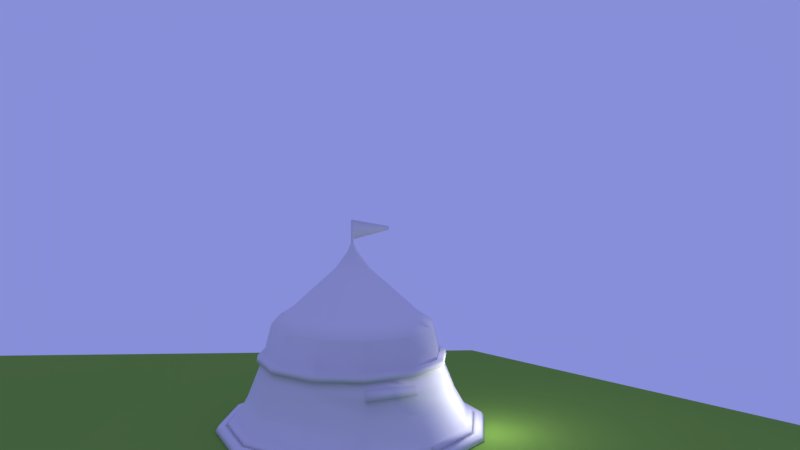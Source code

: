 # Source: Zelt.blend  (saved by Blender 2.79.0; exported with 4.5.12 LTS)
import bpy
from mathutils import Matrix  # noqa: F401  (used for matrix-valued properties, if any)

bpy.ops.wm.read_factory_settings(use_empty=True)
scene = bpy.context.scene
scene.name = 'Scene'

# ---- collections
col_collection_1 = bpy.data.collections.new('Collection 1'); scene.collection.children.link(col_collection_1)

# ---- materials (node trees are filled in below, after node groups)
mat_material_004 = bpy.data.materials.new('Material.004')
mat_material_004.alpha_threshold = 0.0
mat_material_004.use_transparent_shadow = False
mat_material_004.roughness = 0.5
mat_material_004.specular_intensity = 0.0
mat_material_002 = bpy.data.materials.new('Material.002')
mat_material_002.alpha_threshold = 0.0
mat_material_002.use_transparent_shadow = False
mat_material_002.diffuse_color = (0.224, 0.42, 0.06799, 1.0)
mat_material_002.roughness = 0.5
mat_material_002.specular_intensity = 0.0

# ---- material node trees

# ---- world
world_world = bpy.data.worlds.new('World'); scene.world = world_world
world_world.color = (0.2474, 0.274, 0.6982)
world_world.use_sun_shadow = False
world_world.sun_shadow_jitter_overblur = 0.0
world_world.cycles.sampling_method = 'MANUAL'

# ---- cameras
cam_camera_001 = bpy.data.cameras.new('Camera.001')
cam_camera_001.clip_end = 100.0
cam_camera_001.lens = 35.0
cam_camera_001.sensor_width = 32.0
cam_camera_001.sensor_height = 18.0
cam_camera_001.display_size = 2.0
cam_camera_001.dof.focus_distance = 0.0
cam_camera_001.dof.aperture_fstop = 128.0
cam_camera_001.dof.aperture_blades = 6

# ---- lights
light_spot_002 = bpy.data.lights.new('Spot.002', 'SPOT')
light_spot_002.color = (1.0, 0.626, 0.3854)
light_spot_002.transmission_factor = 0.0
light_spot_002.energy = 100.0
light_spot_002.shadow_buffer_clip_start = 0.5
light_spot_002.shadow_soft_size = 0.1
light_spot_002.shadow_maximum_resolution = 0.006
light_spot_002.use_absolute_resolution = True
light_point = bpy.data.lights.new('Point', 'POINT')
light_point.transmission_factor = 0.0
light_point.energy = 100.0
light_point.shadow_buffer_clip_start = 0.5
light_point.shadow_soft_size = 0.1
light_point.shadow_maximum_resolution = 0.006
light_point.use_absolute_resolution = True
light_spot_001 = bpy.data.lights.new('Spot.001', 'SPOT')
light_spot_001.color = (0.05296, 0.1597, 0.5382)
light_spot_001.transmission_factor = 0.0
light_spot_001.energy = 100.0
light_spot_001.shadow_buffer_clip_start = 0.5
light_spot_001.shadow_soft_size = 0.1
light_spot_001.shadow_maximum_resolution = 0.006
light_spot_001.use_absolute_resolution = True
light_spot = bpy.data.lights.new('Spot', 'SPOT')
light_spot.color = (1.0, 0.7015, 0.2789)
light_spot.transmission_factor = 0.0
light_spot.energy = 100.0
light_spot.shadow_buffer_clip_start = 0.5
light_spot.shadow_soft_size = 0.1
light_spot.shadow_maximum_resolution = 0.006
light_spot.use_absolute_resolution = True

# ---- meshes
me_cylinder_001 = bpy.data.meshes.new('Cylinder.001')
me_cylinder_001.from_pydata([(3.452e-08, 3.802, 0.0403), (-7.327e-10, 0.1381, 5.456), (1.901, 3.292, 0.0403), (0.06905, 0.1196, 5.456), (3.292, 1.901, 0.0403), (0.1196, 0.06905, 5.456), (3.802, 3.99e-08, 0.0403), (0.1381, -3.01e-07, 5.456), (3.292, -1.901, 0.0403), (0.1196, -0.06905, 5.456), (1.901, -3.292, 0.0403), (0.06905, -0.1196, 5.456), (6.086e-07, -3.802, 0.0403), (2.012e-08, -0.1381, 5.456), (-1.901, -3.292, 0.0403), (-0.06905, -0.1196, 5.456), (-3.292, -1.901, 0.0403), (-0.1196, -0.06905, 5.456), (-3.802, -1.561e-06, 0.0403), (-0.1381, -3.592e-07, 5.456), (-3.292, 1.901, 0.0403), (-0.1196, 0.06905, 5.456), (-1.901, 3.292, 0.0403), (-0.06905, 0.1196, 5.456), (0.16, 2.603, 3.277), (1.44, 2.334, 3.277), (2.334, 1.44, 3.277), (2.603, 0.16, 3.277), (2.174, -1.163, 3.277), (1.163, -2.174, 3.277), (-0.16, -2.603, 3.277), (-1.44, -2.334, 3.277), (-2.334, -1.44, 3.277), (-2.603, -0.16, 3.277), (-2.174, 1.163, 3.277), (-1.163, 2.174, 3.277), (1.384, 2.397, 2.162), (2.397, 1.384, 2.162), (2.768, -6.974e-08, 2.162), (2.397, -1.384, 2.162), (1.384, -2.397, 2.162), (4.418e-07, -2.768, 2.162), (-1.384, -2.397, 2.162), (-2.397, -1.384, 2.162), (-2.768, -1.236e-06, 2.162), (-2.397, 1.384, 2.162), (-1.384, 2.397, 2.162), (2.381e-08, 2.768, 2.162), (0.05185, 0.08981, 5.556), (-1.169e-09, 0.1037, 5.556), (0.08981, 0.05185, 5.556), (0.1037, -3.044e-07, 5.556), (0.08981, -0.05185, 5.556), (0.05185, -0.08981, 5.556), (1.449e-08, -0.1037, 5.556), (-0.05185, -0.08981, 5.556), (-0.08981, -0.05185, 5.556), (-0.1037, -3.48e-07, 5.556), (-0.08981, 0.05185, 5.556), (-0.05185, 0.08981, 5.556), (0.02028, 0.03512, 5.678), (-3.482e-09, 0.04056, 5.678), (0.03512, 0.02028, 5.678), (0.04056, -3.09e-07, 5.678), (0.03512, -0.02028, 5.678), (0.02028, -0.03512, 5.678), (2.643e-09, -0.04056, 5.678), (-0.02028, -0.03512, 5.678), (-0.03512, -0.02028, 5.678), (-0.04056, -3.261e-07, 5.678), (-0.03512, 0.02028, 5.678), (-0.02028, 0.03512, 5.678), (0.02028, 0.03512, 6.399), (7.043e-07, 0.04056, 6.399), (0.03513, 0.02028, 6.399), (0.04056, -3.09e-07, 6.399), (0.03513, -0.02028, 6.399), (0.02028, -0.03512, 6.399), (7.105e-07, -0.04056, 6.399), (-0.02028, -0.03512, 6.399), (-0.03512, -0.02028, 6.399), (-0.04056, -3.261e-07, 6.399), (-0.03512, 0.02028, 6.399), (-0.02028, 0.03512, 6.399), (0.04056, -3.09e-07, 5.808), (0.03512, -0.02028, 5.808), (-0.03512, 0.02028, 5.808), (-0.02028, 0.03512, 5.808), (1.649e-07, 0.04056, 5.808), (0.02028, 0.03512, 5.808), (-0.02028, -0.03512, 5.808), (-0.03512, -0.02028, 5.808), (0.02028, -0.03512, 5.808), (0.03512, 0.02028, 5.808), (-0.04056, -3.261e-07, 5.808), (1.71e-07, -0.04056, 5.808), (0.8607, -0.8458, 6.157), (0.8661, -0.8256, 6.157), (0.8458, -0.8607, 6.157), (0.8256, -0.8661, 6.157), (0.8661, -0.8256, 6.051), (0.8607, -0.8458, 6.051), (0.8458, -0.8607, 6.051), (0.8256, -0.8661, 6.051), (1.599, 2.77, 1.101), (2.77, 1.599, 1.101), (3.198, -2.621e-08, 1.101), (2.77, -1.599, 1.101), (1.599, -2.77, 1.101), (5.078e-07, -3.198, 1.101), (-1.599, -2.77, 1.101), (-2.77, -1.599, 1.101), (-3.198, -1.373e-06, 1.101), (-2.77, 1.599, 1.101), (-1.599, 2.77, 1.101), (2.492e-08, 3.198, 1.101), (0.1197, 2.078, 3.61), (0.06165, 1.205, 4.366), (0.02126, 0.5556, 4.911), (0.2962, 0.4918, 4.911), (0.6561, 1.075, 4.366), (1.143, 1.859, 3.61), (0.4918, 0.2962, 4.911), (1.075, 0.6561, 4.366), (1.859, 1.143, 3.61), (0.5556, 0.02126, 4.911), (1.205, 0.06165, 4.366), (2.078, 0.1197, 3.61), (0.4705, -0.2594, 4.911), (1.013, -0.5493, 4.366), (1.74, -0.9352, 3.61), (0.2594, -0.4705, 4.911), (0.5493, -1.013, 4.366), (0.9352, -1.74, 3.61), (-0.02126, -0.5556, 4.911), (-0.06165, -1.205, 4.366), (-0.1197, -2.078, 3.61), (-0.2962, -0.4918, 4.911), (-0.6561, -1.075, 4.366), (-1.143, -1.859, 3.61), (-0.4918, -0.2962, 4.911), (-1.075, -0.6561, 4.366), (-1.859, -1.143, 3.61), (-0.5556, -0.02126, 4.911), (-1.205, -0.06165, 4.366), (-2.078, -0.1197, 3.61), (-0.4705, 0.2594, 4.911), (-1.013, 0.5493, 4.366), (-1.74, 0.9352, 3.61), (-0.2594, 0.4705, 4.911), (-0.5493, 1.013, 4.366), (-0.9352, 1.74, 3.61), (0.1032, -0.1438, 5.838), (0.2064, -0.2469, 5.869), (0.3096, -0.3501, 5.899), (0.4128, -0.4533, 5.929), (0.516, -0.5565, 5.96), (0.6192, -0.6597, 5.99), (0.7224, -0.7629, 6.02), (0.1235, -0.1383, 5.838), (0.2267, -0.2415, 5.869), (0.3299, -0.3447, 5.899), (0.4331, -0.4479, 5.929), (0.5363, -0.5511, 5.96), (0.6395, -0.6543, 5.99), (0.7426, -0.7575, 6.02), (0.1438, -0.1032, 6.369), (0.2469, -0.2064, 6.339), (0.04056, -3.09e-07, 6.399), (0.03513, -0.02028, 6.399), (0.02028, -0.03512, 6.399), (7.105e-07, -0.04056, 6.399), (0.04056, -3.09e-07, 5.808), (0.03512, -0.02028, 5.808), (0.02028, -0.03512, 5.808), (1.71e-07, -0.04056, 5.808), (0.8607, -0.8458, 6.157), (0.8661, -0.8256, 6.157), (0.8458, -0.8607, 6.157), (0.8256, -0.8661, 6.157), (0.8661, -0.8256, 6.051), (0.8607, -0.8458, 6.051), (0.8458, -0.8607, 6.051), (0.8256, -0.8661, 6.051), (0.7426, -0.7575, 6.187), (0.6395, -0.6543, 6.217), (0.5363, -0.5511, 6.248), (0.4331, -0.4479, 6.278), (0.3299, -0.3447, 6.308), (0.2267, -0.2415, 6.339), (0.1235, -0.1383, 6.369), (0.1032, -0.1438, 6.369), (0.2064, -0.2469, 6.339), (0.3096, -0.3501, 6.308), (0.4128, -0.4533, 6.278), (0.516, -0.5565, 6.248), (0.6192, -0.6597, 6.217), (0.7224, -0.7629, 6.187), (0.1438, -0.1032, 5.838), (0.2469, -0.2064, 5.869), (0.3501, -0.3096, 5.899), (0.4533, -0.4128, 5.929), (0.5565, -0.516, 5.96), (0.6597, -0.6192, 5.99), (0.7629, -0.7224, 6.02), (0.7575, -0.7426, 6.02), (0.6543, -0.6395, 5.99), (0.5511, -0.5363, 5.96), (0.4479, -0.4331, 5.929), (0.3447, -0.3299, 5.899), (0.2415, -0.2267, 5.869), (0.1383, -0.1235, 5.838), (0.1383, -0.1235, 6.369), (0.2415, -0.2267, 6.339), (0.3447, -0.3299, 6.308), (0.4479, -0.4331, 6.278), (0.5511, -0.5363, 6.248), (0.6543, -0.6395, 6.217), (0.7575, -0.7426, 6.187), (0.7629, -0.7224, 6.187), (0.6597, -0.6192, 6.217), (0.5565, -0.516, 6.248), (0.4533, -0.4128, 6.278), (0.3501, -0.3096, 6.308), (0.02536, 2.742, 2.339), (1.393, 2.387, 2.339), (2.387, 1.393, 2.339), (2.742, 0.02536, 2.339), (2.362, -1.349, 2.339), (1.349, -2.362, 2.339), (-0.02536, -2.742, 2.339), (-1.393, -2.387, 2.339), (-2.387, -1.393, 2.339), (-2.742, -0.02536, 2.339), (-2.362, 1.349, 2.339), (-1.349, 2.362, 2.339), (1.476, 2.53, 2.344), (1.467, 2.541, 2.157), (2.53, 1.476, 2.344), (2.541, 1.467, 2.157), (2.906, 0.02688, 2.344), (2.934, -4.994e-08, 2.157), (2.503, -1.43, 2.344), (2.541, -1.467, 2.157), (1.43, -2.503, 2.344), (1.467, -2.541, 2.157), (-0.02688, -2.906, 2.344), (4.71e-07, -2.934, 2.157), (-1.476, -2.53, 2.344), (-1.467, -2.541, 2.157), (-2.53, -1.476, 2.344), (-2.541, -1.467, 2.157), (-2.906, -0.02688, 2.344), (-2.934, -1.286e-06, 2.157), (-2.503, 1.43, 2.344), (-2.541, 1.467, 2.157), (-1.43, 2.503, 2.344), (-1.467, 2.541, 2.157), (2.8e-08, 2.934, 2.157), (0.02688, 2.906, 2.344), (1.853, 3.21, 0.2084), (3.21, 1.853, 0.2084), (3.706, 2.942e-08, 0.2084), (3.21, -1.853, 0.2084), (1.853, -3.21, 0.2084), (5.926e-07, -3.706, 0.2084), (-1.853, -3.21, 0.2084), (-3.21, -1.853, 0.2084), (-3.706, -1.532e-06, 0.2084), (-3.21, 1.853, 0.2084), (-1.853, 3.21, 0.2084), (3.3e-08, 3.706, 0.2084), (4.097e-08, 4.191, 0.0317), (2.095, 3.629, 0.0317), (2.043, 3.538, 0.217), (3.629, 2.095, 0.0317), (3.538, 2.043, 0.217), (4.191, 8.2e-08, 0.0317), (4.085, 7.045e-08, 0.217), (3.629, -2.095, 0.0317), (3.538, -2.043, 0.217), (2.095, -3.629, 0.0317), (2.043, -3.538, 0.217), (6.738e-07, -4.191, 0.0317), (6.562e-07, -4.085, 0.217), (-2.095, -3.629, 0.0317), (-2.043, -3.538, 0.217), (-3.538, -2.043, 0.217), (-3.629, -2.095, 0.0317), (-4.191, -1.683e-06, 0.0317), (-4.085, -1.65e-06, 0.217), (-3.629, 2.095, 0.0317), (-3.538, 2.043, 0.217), (-2.095, 3.629, 0.0317), (-2.043, 3.538, 0.217), (3.929e-08, 4.085, 0.217), (3.175e-08, 3.628, 0.3463), (1.814, 3.142, 0.3463), (3.142, 1.814, 0.3463), (3.628, 2.083e-08, 0.3463), (3.142, -1.814, 0.3463), (1.814, -3.142, 0.3463), (5.795e-07, -3.628, 0.3463), (-1.814, -3.142, 0.3463), (-3.142, -1.814, 0.3463), (-3.628, -1.507e-06, 0.3463), (-3.142, 1.814, 0.3463), (-1.814, 3.142, 0.3463), (1.879, 3.254, 0.3488), (1.92, 3.325, 0.206), (3.254, 1.879, 0.3488), (3.325, 1.92, 0.206), (3.758, 3.671e-08, 0.3488), (3.839, 4.561e-08, 0.206), (3.254, -1.879, 0.3488), (3.325, -1.92, 0.206), (1.879, -3.254, 0.3488), (1.92, -3.325, 0.206), (6.072e-07, -3.758, 0.3488), (6.208e-07, -3.839, 0.206), (-1.879, -3.254, 0.3488), (-1.92, -3.325, 0.206), (-3.254, -1.879, 0.3488), (-3.325, -1.92, 0.206), (-3.758, -1.546e-06, 0.3488), (-3.839, -1.571e-06, 0.206), (-3.254, 1.879, 0.3488), (-3.325, 1.92, 0.206), (-1.879, 3.254, 0.3488), (-1.92, 3.325, 0.206), (4.105e-08, 3.839, 0.206), (3.975e-08, 3.758, 0.3488), (2.436e-08, 2.983, 1.632), (1.492, 2.584, 1.632), (2.584, 1.492, 1.632), (2.983, -4.797e-08, 1.632), (2.584, -1.492, 1.632), (1.492, -2.584, 1.632), (4.748e-07, -2.983, 1.632), (-1.492, -2.584, 1.632), (-2.584, -1.492, 1.632), (-2.983, -1.305e-06, 1.632), (-2.584, 1.492, 1.632), (-1.492, 2.584, 1.632), (2.409e-08, 2.877, 1.894), (1.439, 2.492, 1.894), (2.492, 1.439, 1.894), (2.877, -5.872e-08, 1.894), (2.492, -1.439, 1.894), (1.439, -2.492, 1.894), (4.585e-07, -2.877, 1.894), (-1.439, -2.492, 1.894), (-2.492, -1.439, 1.894), (-2.877, -1.271e-06, 1.894), (-2.492, 1.439, 1.894), (-1.439, 2.492, 1.894), (-1.529, -2.582, 1.944), (-1.582, -2.674, 1.682), (-2.582, -1.529, 1.944), (-2.674, -1.582, 1.682)], [], [(118, 1, 3, 119), (119, 3, 5, 122), (122, 5, 7, 125), (125, 7, 9, 128), (128, 9, 11, 131), (131, 11, 13, 134), (134, 13, 15, 137), (137, 15, 17, 140), (140, 17, 19, 143), (143, 19, 21, 146), (19, 17, 56, 57), (146, 21, 23, 149), (149, 23, 1, 118), (0, 2, 4, 6, 8, 10, 12, 14, 16, 18, 20, 22), (235, 35, 24, 224), (234, 34, 35, 235), (233, 33, 34, 234), (232, 32, 33, 233), (231, 31, 32, 232), (230, 30, 31, 231), (229, 29, 30, 230), (228, 28, 29, 229), (227, 27, 28, 228), (226, 26, 27, 227), (225, 25, 26, 226), (224, 24, 25, 225), (344, 47, 36, 345), (345, 36, 37, 346), (346, 37, 38, 347), (347, 38, 39, 348), (348, 39, 40, 349), (349, 40, 41, 350), (350, 41, 42, 351), (351, 42, 43, 352), (352, 43, 44, 353), (353, 44, 45, 354), (354, 45, 46, 355), (355, 46, 47, 344), (59, 58, 70, 71), (17, 15, 55, 56), (15, 13, 54, 55), (13, 11, 53, 54), (11, 9, 52, 53), (9, 7, 51, 52), (1, 23, 59, 49), (3, 1, 49, 48), (7, 5, 50, 51), (23, 21, 58, 59), (5, 3, 48, 50), (21, 19, 57, 58), (48, 49, 61, 60), (56, 55, 67, 68), (53, 52, 64, 65), (49, 59, 71, 61), (50, 48, 60, 62), (57, 56, 68, 69), (54, 53, 65, 66), (51, 50, 62, 63), (58, 57, 69, 70), (55, 54, 66, 67), (52, 51, 63, 64), (72, 73, 83, 82, 81, 80, 79, 78, 77, 76, 75, 74), (87, 86, 82, 83), (89, 88, 73, 72), (91, 90, 79, 80), (88, 87, 83, 73), (93, 89, 72, 74), (94, 91, 80, 81), (84, 93, 74, 75), (86, 94, 81, 82), (90, 95, 78, 79), (67, 66, 95, 90), (70, 69, 94, 86), (63, 62, 93, 84), (66, 65, 92, 95), (69, 68, 91, 94), (62, 60, 89, 93), (61, 71, 87, 88), (65, 64, 85, 92), (68, 67, 90, 91), (60, 61, 88, 89), (71, 70, 86, 87), (64, 63, 84, 85), (101, 100, 97, 96), (102, 101, 96, 98), (103, 102, 98, 99), (307, 114, 115, 296), (306, 113, 114, 307), (305, 112, 113, 306), (304, 111, 112, 305), (303, 110, 111, 304), (302, 109, 110, 303), (301, 108, 109, 302), (300, 107, 108, 301), (299, 106, 107, 300), (298, 105, 106, 299), (297, 104, 105, 298), (296, 115, 104, 297), (35, 151, 116, 24), (151, 150, 117, 116), (150, 149, 118, 117), (34, 148, 151, 35), (148, 147, 150, 151), (147, 146, 149, 150), (33, 145, 148, 34), (145, 144, 147, 148), (144, 143, 146, 147), (32, 142, 145, 33), (142, 141, 144, 145), (141, 140, 143, 144), (31, 139, 142, 32), (139, 138, 141, 142), (138, 137, 140, 141), (30, 136, 139, 31), (136, 135, 138, 139), (135, 134, 137, 138), (29, 133, 136, 30), (133, 132, 135, 136), (132, 131, 134, 135), (28, 130, 133, 29), (130, 129, 132, 133), (129, 128, 131, 132), (27, 127, 130, 28), (127, 126, 129, 130), (126, 125, 128, 129), (26, 124, 127, 27), (124, 123, 126, 127), (123, 122, 125, 126), (25, 121, 124, 26), (121, 120, 123, 124), (120, 119, 122, 123), (24, 116, 121, 25), (116, 117, 120, 121), (117, 118, 119, 120), (219, 218, 176, 177), (205, 204, 180, 181), (184, 197, 179, 178), (204, 219, 177, 180), (165, 205, 181, 182), (158, 165, 182, 183), (218, 184, 178, 176), (197, 158, 183, 179), (171, 175, 152, 191), (191, 152, 153, 192), (192, 153, 154, 193), (193, 154, 155, 194), (194, 155, 156, 195), (195, 156, 157, 196), (196, 157, 158, 197), (169, 170, 190, 212), (212, 190, 189, 213), (213, 189, 188, 214), (214, 188, 187, 215), (215, 187, 186, 216), (216, 186, 185, 217), (217, 185, 184, 218), (175, 174, 159, 152), (152, 159, 160, 153), (153, 160, 161, 154), (154, 161, 162, 155), (155, 162, 163, 156), (156, 163, 164, 157), (157, 164, 165, 158), (174, 173, 211, 159), (159, 211, 210, 160), (160, 210, 209, 161), (161, 209, 208, 162), (162, 208, 207, 163), (163, 207, 206, 164), (164, 206, 205, 165), (172, 168, 166, 198), (198, 166, 167, 199), (199, 167, 223, 200), (200, 223, 222, 201), (201, 222, 221, 202), (202, 221, 220, 203), (203, 220, 219, 204), (170, 171, 191, 190), (190, 191, 192, 189), (189, 192, 193, 188), (188, 193, 194, 187), (187, 194, 195, 186), (186, 195, 196, 185), (185, 196, 197, 184), (173, 172, 198, 211), (211, 198, 199, 210), (210, 199, 200, 209), (209, 200, 201, 208), (208, 201, 202, 207), (207, 202, 203, 206), (206, 203, 204, 205), (168, 169, 212, 166), (166, 212, 213, 167), (167, 213, 214, 223), (223, 214, 215, 222), (222, 215, 216, 221), (221, 216, 217, 220), (220, 217, 218, 219), (44, 43, 251, 253), (227, 228, 242, 240), (36, 47, 258, 237), (234, 235, 256, 254), (43, 42, 249, 251), (226, 227, 240, 238), (233, 234, 254, 252), (42, 41, 247, 249), (225, 226, 238, 236), (232, 233, 252, 250), (41, 40, 245, 247), (224, 225, 236, 259), (258, 259, 236, 237), (237, 236, 238, 239), (239, 238, 240, 241), (241, 240, 242, 243), (243, 242, 244, 245), (245, 244, 246, 247), (247, 246, 248, 249), (249, 248, 250, 251), (251, 250, 252, 253), (253, 252, 254, 255), (255, 254, 256, 257), (257, 256, 259, 258), (235, 224, 259, 256), (37, 36, 237, 239), (228, 229, 244, 242), (45, 44, 253, 255), (38, 37, 239, 241), (229, 230, 246, 244), (46, 45, 255, 257), (39, 38, 241, 243), (230, 231, 248, 246), (47, 46, 257, 258), (40, 39, 243, 245), (231, 232, 250, 248), (266, 14, 285, 286), (20, 18, 289, 291), (264, 265, 284, 282), (10, 8, 279, 281), (263, 264, 282, 280), (0, 22, 293, 272), (270, 271, 295, 294), (14, 266, 267, 16), (14, 12, 283, 285), (4, 2, 273, 275), (262, 263, 280, 278), (269, 270, 294, 292), (272, 295, 274, 273), (273, 274, 276, 275), (275, 276, 278, 277), (277, 278, 280, 279), (279, 280, 282, 281), (281, 282, 284, 283), (283, 284, 286, 285), (288, 287, 290, 289), (289, 290, 292, 291), (291, 292, 294, 293), (293, 294, 295, 272), (265, 266, 286, 284), (6, 4, 275, 277), (2, 0, 272, 273), (271, 260, 274, 295), (12, 10, 281, 283), (267, 268, 290, 287), (22, 20, 291, 293), (260, 261, 276, 274), (16, 267, 287, 288), (268, 269, 292, 290), (8, 6, 277, 279), (261, 262, 278, 276), (18, 16, 288, 289), (266, 265, 319, 321), (304, 305, 324, 322), (296, 297, 308, 331), (265, 264, 317, 319), (264, 263, 315, 317), (302, 303, 320, 318), (271, 270, 329, 330), (266, 303, 304, 267), (263, 262, 313, 315), (301, 302, 318, 316), (270, 269, 327, 329), (267, 304, 322, 323), (330, 331, 308, 309), (309, 308, 310, 311), (311, 310, 312, 313), (313, 312, 314, 315), (315, 314, 316, 317), (317, 316, 318, 319), (319, 318, 320, 321), (323, 322, 324, 325), (325, 324, 326, 327), (327, 326, 328, 329), (329, 328, 331, 330), (297, 298, 310, 308), (305, 306, 326, 324), (298, 299, 312, 310), (260, 271, 330, 309), (306, 307, 328, 326), (268, 267, 323, 325), (299, 300, 314, 312), (261, 260, 309, 311), (303, 266, 321, 320), (307, 296, 331, 328), (269, 268, 325, 327), (300, 301, 316, 314), (262, 261, 311, 313), (114, 343, 332, 115), (113, 342, 343, 114), (112, 341, 342, 113), (111, 340, 341, 112), (110, 339, 340, 111), (109, 338, 339, 110), (108, 337, 338, 109), (107, 336, 337, 108), (106, 335, 336, 107), (105, 334, 335, 106), (104, 333, 334, 105), (115, 332, 333, 104), (343, 355, 344, 332), (342, 354, 355, 343), (341, 353, 354, 342), (340, 352, 353, 341), (352, 340, 359, 358), (338, 350, 351, 339), (337, 349, 350, 338), (336, 348, 349, 337), (335, 347, 348, 336), (334, 346, 347, 335), (333, 345, 346, 334), (332, 344, 345, 333), (357, 356, 358, 359), (339, 351, 356, 357), (351, 352, 358, 356), (340, 339, 357, 359)])
me_cylinder_001.polygons.foreach_set('use_smooth', [True] * 334)
_uv = me_cylinder_001.uv_layers.new(name='UVMap')
_uv.uv.foreach_set('vector', [0.3307, 0.1256, 0.3273, 0.04229, 0.3266, 0.04229, 0.3278, 0.1256, 0.1928, 0.1259, 0.1916, 0.04268, 0.1907, 0.04268, 0.1895, 0.1259, 0.3244, 0.1256, 0.3257, 0.04229, 0.3249, 0.04229, 0.3215, 0.1256, 0.1866, 0.1259, 0.1899, 0.04268, 0.1895, 0.04268, 0.1849, 0.1259, 0.3199, 0.1256, 0.3245, 0.04229, 0.3245, 0.04229, 0.3199, 0.1256, 0.1849, 0.1259, 0.1895, 0.04268, 0.1899, 0.04268, 0.1866, 0.1259, 0.3215, 0.1256, 0.3249, 0.04229, 0.3257, 0.04229, 0.3244, 0.1256, 0.1895, 0.1259, 0.1907, 0.04268, 0.1916, 0.04268, 0.1928, 0.1259, 0.3278, 0.1256, 0.3266, 0.04229, 0.3273, 0.04229, 0.3307, 0.1256, 0.1957, 0.1259, 0.1923, 0.04268, 0.1928, 0.04268, 0.1974, 0.1259, 0.3273, 0.04229, 0.3266, 0.04229, 0.3264, 0.02689, 0.327, 0.02689, 0.3324, 0.1256, 0.3277, 0.04229, 0.3277, 0.04229, 0.3324, 0.1256, 0.1974, 0.1259, 0.1928, 0.04268, 0.1923, 0.04268, 0.1957, 0.1259, 0.521, 0.9492, 0.5134, 0.9492, 0.5047, 0.9492, 0.4971, 0.9492, 0.4927, 0.9492, 0.4927, 0.9492, 0.4971, 0.9492, 0.5047, 0.9492, 0.5134, 0.9492, 0.521, 0.9492, 0.5254, 0.9492, 0.5254, 0.9492, 0.2217, 0.4609, 0.2198, 0.3757, 0.2121, 0.3757, 0.2135, 0.4609, 0.3566, 0.4605, 0.3547, 0.3753, 0.3547, 0.3753, 0.3566, 0.4605, 0.2135, 0.4609, 0.2121, 0.3757, 0.2198, 0.3757, 0.2217, 0.4609, 0.3343, 0.4605, 0.3338, 0.3753, 0.3471, 0.3753, 0.3485, 0.4605, 0.183, 0.4609, 0.1835, 0.3757, 0.1988, 0.3757, 0.1993, 0.4609, 0.3038, 0.4605, 0.3052, 0.3753, 0.3185, 0.3753, 0.3179, 0.4605, 0.1606, 0.4609, 0.1625, 0.3757, 0.1702, 0.3757, 0.1688, 0.4609, 0.2956, 0.4605, 0.2975, 0.3753, 0.2975, 0.3753, 0.2956, 0.4605, 0.1688, 0.4609, 0.1702, 0.3757, 0.1625, 0.3757, 0.1606, 0.4609, 0.3179, 0.4605, 0.3185, 0.3753, 0.3052, 0.3753, 0.3038, 0.4605, 0.1993, 0.4609, 0.1988, 0.3757, 0.1835, 0.3757, 0.183, 0.4609, 0.3485, 0.4605, 0.3471, 0.3753, 0.3338, 0.3753, 0.3343, 0.4605, 0.3505, 0.5113, 0.3492, 0.4844, 0.3342, 0.4844, 0.3348, 0.5113, 0.1998, 0.5536, 0.1992, 0.5266, 0.1818, 0.5266, 0.1818, 0.5536, 0.3168, 0.5113, 0.3168, 0.4844, 0.3017, 0.4844, 0.3011, 0.5113, 0.1661, 0.5536, 0.1668, 0.5266, 0.1581, 0.5266, 0.1571, 0.5536, 0.2921, 0.5113, 0.2931, 0.4844, 0.2931, 0.4844, 0.2921, 0.5113, 0.1571, 0.5536, 0.1581, 0.5266, 0.1668, 0.5266, 0.1661, 0.5536, 0.3011, 0.5113, 0.3017, 0.4844, 0.3168, 0.4844, 0.3168, 0.5113, 0.2152, 0.7059, 0.2146, 0.7702, 0.1898, 0.7702, 0.1895, 0.7059, 0.3348, 0.5113, 0.3342, 0.4844, 0.3492, 0.4844, 0.3505, 0.5113, 0.2155, 0.5536, 0.2142, 0.5266, 0.2229, 0.5266, 0.2245, 0.5536, 0.3595, 0.5113, 0.3579, 0.4844, 0.3579, 0.4844, 0.3595, 0.5113, 0.2245, 0.5536, 0.2229, 0.5266, 0.2142, 0.5266, 0.2155, 0.5536, 0.3273, 0.02689, 0.3273, 0.02689, 0.3266, 0.008232, 0.3266, 0.008232, 0.1916, 0.04268, 0.1907, 0.04268, 0.1908, 0.02728, 0.1915, 0.02728, 0.3257, 0.04229, 0.3249, 0.04229, 0.3252, 0.02689, 0.3258, 0.02689, 0.1899, 0.04268, 0.1895, 0.04268, 0.1899, 0.02728, 0.1902, 0.02728, 0.3245, 0.04229, 0.3245, 0.04229, 0.3249, 0.02689, 0.3249, 0.02689, 0.1895, 0.04268, 0.1899, 0.04268, 0.1902, 0.02728, 0.1899, 0.02728, 0.1923, 0.04268, 0.1928, 0.04268, 0.1923, 0.02728, 0.192, 0.02728, 0.3266, 0.04229, 0.3273, 0.04229, 0.327, 0.02689, 0.3264, 0.02689, 0.3249, 0.04229, 0.3257, 0.04229, 0.3258, 0.02689, 0.3252, 0.02689, 0.3277, 0.04229, 0.3277, 0.04229, 0.3273, 0.02689, 0.3273, 0.02689, 0.1907, 0.04268, 0.1916, 0.04268, 0.1915, 0.02728, 0.1908, 0.02728, 0.1928, 0.04268, 0.1923, 0.04268, 0.192, 0.02728, 0.1923, 0.02728, 0.3264, 0.02689, 0.327, 0.02689, 0.3265, 0.008232, 0.3262, 0.008232, 0.1915, 0.02728, 0.1908, 0.02728, 0.191, 0.00862, 0.1913, 0.00862, 0.3249, 0.02689, 0.3249, 0.02689, 0.3256, 0.008232, 0.3256, 0.008232, 0.192, 0.02728, 0.1923, 0.02728, 0.1916, 0.00862, 0.1915, 0.00862, 0.1908, 0.02728, 0.1915, 0.02728, 0.1913, 0.00862, 0.191, 0.00862, 0.327, 0.02689, 0.3264, 0.02689, 0.3262, 0.008232, 0.3265, 0.008232, 0.1902, 0.02728, 0.1899, 0.02728, 0.1907, 0.00862, 0.1908, 0.00862, 0.3252, 0.02689, 0.3258, 0.02689, 0.326, 0.008232, 0.3258, 0.008232, 0.1923, 0.02728, 0.192, 0.02728, 0.1915, 0.00862, 0.1916, 0.00862, 0.3258, 0.02689, 0.3252, 0.02689, 0.3258, 0.008232, 0.326, 0.008232, 0.1899, 0.02728, 0.1902, 0.02728, 0.1908, 0.00862, 0.1907, 0.00862, 0.6184, 0.1652, 0.6195, 0.1652, 0.6202, 0.1652, 0.6202, 0.1652, 0.6195, 0.1652, 0.6184, 0.1652, 0.6171, 0.1652, 0.6159, 0.1652, 0.6152, 0.1652, 0.6152, 0.1652, 0.6159, 0.1652, 0.6171, 0.1652, 0.6202, 0.6394, 0.6202, 0.6394, 0.6202, 0.1652, 0.6202, 0.1652, 0.6184, 0.6394, 0.6195, 0.6394, 0.6195, 0.1652, 0.6184, 0.1652, 0.6184, 0.6394, 0.6171, 0.6394, 0.6171, 0.1652, 0.6184, 0.1652, 0.6195, 0.6394, 0.6202, 0.6394, 0.6202, 0.1652, 0.6195, 0.1652, 0.6171, 0.6394, 0.6184, 0.6394, 0.6184, 0.1652, 0.6171, 0.1652, 0.6195, 0.6394, 0.6184, 0.6394, 0.6184, 0.1652, 0.6195, 0.1652, 0.6159, 0.6394, 0.6171, 0.6394, 0.6171, 0.1652, 0.6159, 0.1652, 0.6202, 0.6394, 0.6195, 0.6394, 0.6195, 0.1652, 0.6202, 0.1652, 0.6171, 0.6394, 0.6159, 0.6394, 0.6159, 0.1652, 0.6171, 0.1652, 0.6171, 0.7433, 0.6159, 0.7433, 0.6159, 0.6394, 0.6171, 0.6394, 0.6202, 0.7433, 0.6195, 0.7433, 0.6195, 0.6394, 0.6202, 0.6394, 0.6159, 0.7433, 0.6171, 0.7433, 0.6171, 0.6394, 0.6159, 0.6394, 0.6159, 0.7433, 0.6152, 0.7433, 0.6152, 0.6394, 0.6159, 0.6394, 0.6195, 0.7433, 0.6184, 0.7433, 0.6184, 0.6394, 0.6195, 0.6394, 0.6171, 0.7433, 0.6184, 0.7433, 0.6184, 0.6394, 0.6171, 0.6394, 0.6195, 0.7433, 0.6202, 0.7433, 0.6202, 0.6394, 0.6195, 0.6394, 0.6152, 0.7433, 0.6152, 0.7433, 0.6152, 0.6394, 0.6152, 0.6394, 0.6184, 0.7433, 0.6171, 0.7433, 0.6171, 0.6394, 0.6184, 0.6394, 0.6184, 0.7433, 0.6195, 0.7433, 0.6195, 0.6394, 0.6184, 0.6394, 0.6202, 0.7433, 0.6202, 0.7433, 0.6202, 0.6394, 0.6202, 0.6394, 0.6152, 0.7433, 0.6159, 0.7433, 0.6159, 0.6394, 0.6152, 0.6394, 0.01837, 0.5448, 0.01908, 0.5448, 0.01908, 0.4233, 0.01837, 0.4233, 0.01837, 0.5448, 0.01837, 0.5448, 0.01837, 0.4233, 0.01837, 0.4233, 0.01908, 0.5448, 0.01837, 0.5448, 0.01837, 0.4233, 0.01908, 0.4233, 0.2273, 0.7605, 0.2292, 0.6344, 0.2191, 0.6344, 0.2168, 0.7605, 0.3623, 0.7183, 0.3642, 0.5921, 0.3642, 0.5921, 0.3623, 0.7183, 0.2168, 0.7605, 0.2191, 0.6344, 0.2292, 0.6344, 0.2273, 0.7605, 0.3335, 0.7183, 0.3368, 0.5921, 0.3541, 0.5921, 0.3517, 0.7183, 0.5132, 0.2813, 0.5154, 0.3177, 0.455, 0.3177, 0.4499, 0.2813, 0.2943, 0.7183, 0.2993, 0.5921, 0.3167, 0.5921, 0.3125, 0.7183, 0.1488, 0.7605, 0.1543, 0.6344, 0.1643, 0.6344, 0.1593, 0.7605, 0.2838, 0.7183, 0.2892, 0.5921, 0.2892, 0.5921, 0.2838, 0.7183, 0.1593, 0.7605, 0.1643, 0.6344, 0.1543, 0.6344, 0.1488, 0.7605, 0.3125, 0.7183, 0.3167, 0.5921, 0.2993, 0.5921, 0.2943, 0.7183, 0.1985, 0.7605, 0.2018, 0.6344, 0.1817, 0.6344, 0.1775, 0.7605, 0.3517, 0.7183, 0.3541, 0.5921, 0.3368, 0.5921, 0.3335, 0.7183, 0.2198, 0.3757, 0.2141, 0.3248, 0.2079, 0.3248, 0.2121, 0.3757, 0.2141, 0.3248, 0.2045, 0.2092, 0.2009, 0.2092, 0.2079, 0.3248, 0.2045, 0.2092, 0.1974, 0.1259, 0.1957, 0.1259, 0.2009, 0.2092, 0.3547, 0.3753, 0.3491, 0.3244, 0.3491, 0.3244, 0.3547, 0.3753, 0.3491, 0.3244, 0.3395, 0.2088, 0.3395, 0.2088, 0.3491, 0.3244, 0.3395, 0.2088, 0.3324, 0.1256, 0.3324, 0.1256, 0.3395, 0.2088, 0.2121, 0.3757, 0.2079, 0.3248, 0.2141, 0.3248, 0.2198, 0.3757, 0.2079, 0.3248, 0.2009, 0.2092, 0.2045, 0.2092, 0.2141, 0.3248, 0.2009, 0.2092, 0.1957, 0.1259, 0.1974, 0.1259, 0.2045, 0.2092, 0.3338, 0.3753, 0.3323, 0.3244, 0.3429, 0.3244, 0.3471, 0.3753, 0.3323, 0.3244, 0.3297, 0.2088, 0.3359, 0.2088, 0.3429, 0.3244, 0.3297, 0.2088, 0.3278, 0.1256, 0.3307, 0.1256, 0.3359, 0.2088, 0.1835, 0.3757, 0.185, 0.3248, 0.1973, 0.3248, 0.1988, 0.3757, 0.185, 0.3248, 0.1875, 0.2092, 0.1947, 0.2092, 0.1973, 0.3248, 0.1875, 0.2092, 0.1895, 0.1259, 0.1928, 0.1259, 0.1947, 0.2092, 0.3052, 0.3753, 0.3093, 0.3244, 0.32, 0.3244, 0.3185, 0.3753, 0.3093, 0.3244, 0.3163, 0.2088, 0.3225, 0.2088, 0.32, 0.3244, 0.3163, 0.2088, 0.3215, 0.1256, 0.3244, 0.1256, 0.3225, 0.2088, 0.1625, 0.3757, 0.1682, 0.3248, 0.1743, 0.3248, 0.1702, 0.3757, 0.1682, 0.3248, 0.1777, 0.2092, 0.1813, 0.2092, 0.1743, 0.3248, 0.1777, 0.2092, 0.1849, 0.1259, 0.1866, 0.1259, 0.1813, 0.2092, 0.2975, 0.3753, 0.3032, 0.3244, 0.3032, 0.3244, 0.2975, 0.3753, 0.3032, 0.3244, 0.3127, 0.2088, 0.3127, 0.2088, 0.3032, 0.3244, 0.3127, 0.2088, 0.3199, 0.1256, 0.3199, 0.1256, 0.3127, 0.2088, 0.1702, 0.3757, 0.1743, 0.3248, 0.1682, 0.3248, 0.1625, 0.3757, 0.1743, 0.3248, 0.1813, 0.2092, 0.1777, 0.2092, 0.1682, 0.3248, 0.1813, 0.2092, 0.1866, 0.1259, 0.1849, 0.1259, 0.1777, 0.2092, 0.3185, 0.3753, 0.32, 0.3244, 0.3093, 0.3244, 0.3052, 0.3753, 0.32, 0.3244, 0.3225, 0.2088, 0.3163, 0.2088, 0.3093, 0.3244, 0.3225, 0.2088, 0.3244, 0.1256, 0.3215, 0.1256, 0.3163, 0.2088, 0.1988, 0.3757, 0.1973, 0.3248, 0.185, 0.3248, 0.1835, 0.3757, 0.1973, 0.3248, 0.1947, 0.2092, 0.1875, 0.2092, 0.185, 0.3248, 0.1947, 0.2092, 0.1928, 0.1259, 0.1895, 0.1259, 0.1875, 0.2092, 0.3471, 0.3753, 0.3429, 0.3244, 0.3323, 0.3244, 0.3338, 0.3753, 0.3429, 0.3244, 0.3359, 0.2088, 0.3297, 0.2088, 0.3323, 0.3244, 0.3359, 0.2088, 0.3307, 0.1256, 0.3278, 0.1256, 0.3297, 0.2088, 0.02896, 0.3883, 0.02825, 0.3883, 0.01837, 0.4233, 0.01908, 0.4233, 0.02825, 0.5797, 0.02896, 0.5797, 0.01908, 0.5448, 0.01837, 0.5448, 0.02825, 0.3883, 0.02896, 0.3883, 0.01908, 0.4233, 0.01837, 0.4233, 0.02896, 0.5797, 0.02896, 0.3883, 0.01908, 0.4233, 0.01908, 0.5448, 0.02825, 0.5797, 0.02825, 0.5797, 0.01837, 0.5448, 0.01837, 0.5448, 0.02896, 0.5797, 0.02825, 0.5797, 0.01837, 0.5448, 0.01908, 0.5448, 0.02825, 0.3883, 0.02825, 0.3883, 0.01837, 0.4233, 0.01837, 0.4233, 0.02896, 0.3883, 0.02896, 0.5797, 0.01908, 0.5448, 0.01908, 0.4233, 0.09811, 0.1439, 0.09811, 0.8242, 0.08823, 0.7892, 0.08823, 0.1788, 0.08823, 0.1788, 0.08823, 0.7892, 0.07835, 0.7543, 0.07835, 0.2137, 0.07835, 0.2137, 0.07835, 0.7543, 0.06847, 0.7194, 0.06847, 0.2487, 0.06847, 0.2487, 0.06847, 0.7194, 0.0586, 0.6845, 0.0586, 0.2836, 0.0586, 0.2836, 0.0586, 0.6845, 0.04872, 0.6496, 0.04872, 0.3185, 0.04872, 0.3185, 0.04872, 0.6496, 0.03884, 0.6147, 0.03884, 0.3534, 0.03884, 0.3534, 0.03884, 0.6147, 0.02896, 0.5797, 0.02896, 0.3883, 0.0974, 0.1439, 0.0974, 0.1439, 0.08752, 0.1788, 0.08752, 0.1788, 0.08752, 0.1788, 0.08752, 0.1788, 0.07764, 0.2137, 0.07764, 0.2137, 0.07764, 0.2137, 0.07764, 0.2137, 0.06776, 0.2487, 0.06776, 0.2487, 0.06776, 0.2487, 0.06776, 0.2487, 0.05788, 0.2836, 0.05788, 0.2836, 0.05788, 0.2836, 0.05788, 0.2836, 0.04801, 0.3185, 0.04801, 0.3185, 0.04801, 0.3185, 0.04801, 0.3185, 0.03813, 0.3534, 0.03813, 0.3534, 0.03813, 0.3534, 0.03813, 0.3534, 0.02825, 0.3883, 0.02825, 0.3883, 0.09811, 0.8242, 0.0974, 0.8242, 0.08752, 0.7892, 0.08823, 0.7892, 0.08823, 0.7892, 0.08752, 0.7892, 0.07764, 0.7543, 0.07835, 0.7543, 0.07835, 0.7543, 0.07764, 0.7543, 0.06776, 0.7194, 0.06847, 0.7194, 0.06847, 0.7194, 0.06776, 0.7194, 0.05788, 0.6845, 0.0586, 0.6845, 0.0586, 0.6845, 0.05788, 0.6845, 0.04801, 0.6496, 0.04872, 0.6496, 0.04872, 0.6496, 0.04801, 0.6496, 0.03813, 0.6147, 0.03884, 0.6147, 0.03884, 0.6147, 0.03813, 0.6147, 0.02825, 0.5797, 0.02896, 0.5797, 0.0974, 0.8242, 0.0974, 0.8242, 0.08752, 0.7892, 0.08752, 0.7892, 0.08752, 0.7892, 0.08752, 0.7892, 0.07764, 0.7543, 0.07764, 0.7543, 0.07764, 0.7543, 0.07764, 0.7543, 0.06776, 0.7194, 0.06776, 0.7194, 0.06776, 0.7194, 0.06776, 0.7194, 0.05788, 0.6845, 0.05788, 0.6845, 0.05788, 0.6845, 0.05788, 0.6845, 0.04801, 0.6496, 0.04801, 0.6496, 0.04801, 0.6496, 0.04801, 0.6496, 0.03813, 0.6147, 0.03813, 0.6147, 0.03813, 0.6147, 0.03813, 0.6147, 0.02825, 0.5797, 0.02825, 0.5797, 0.09811, 0.8242, 0.09811, 0.1439, 0.08823, 0.1788, 0.08823, 0.7892, 0.08823, 0.7892, 0.08823, 0.1788, 0.07835, 0.2137, 0.07835, 0.7543, 0.07835, 0.7543, 0.07835, 0.2137, 0.06847, 0.2487, 0.06847, 0.7194, 0.06847, 0.7194, 0.06847, 0.2487, 0.0586, 0.2836, 0.0586, 0.6845, 0.0586, 0.6845, 0.0586, 0.2836, 0.04872, 0.3185, 0.04872, 0.6496, 0.04872, 0.6496, 0.04872, 0.3185, 0.03884, 0.3534, 0.03884, 0.6147, 0.03884, 0.6147, 0.03884, 0.3534, 0.02896, 0.3883, 0.02896, 0.5797, 0.0974, 0.1439, 0.09811, 0.1439, 0.08823, 0.1788, 0.08752, 0.1788, 0.08752, 0.1788, 0.08823, 0.1788, 0.07835, 0.2137, 0.07764, 0.2137, 0.07764, 0.2137, 0.07835, 0.2137, 0.06847, 0.2487, 0.06776, 0.2487, 0.06776, 0.2487, 0.06847, 0.2487, 0.0586, 0.2836, 0.05788, 0.2836, 0.05788, 0.2836, 0.0586, 0.2836, 0.04872, 0.3185, 0.04801, 0.3185, 0.04801, 0.3185, 0.04872, 0.3185, 0.03884, 0.3534, 0.03813, 0.3534, 0.03813, 0.3534, 0.03884, 0.3534, 0.02896, 0.3883, 0.02825, 0.3883, 0.0974, 0.8242, 0.09811, 0.8242, 0.08823, 0.7892, 0.08752, 0.7892, 0.08752, 0.7892, 0.08823, 0.7892, 0.07835, 0.7543, 0.07764, 0.7543, 0.07764, 0.7543, 0.07835, 0.7543, 0.06847, 0.7194, 0.06776, 0.7194, 0.06776, 0.7194, 0.06847, 0.7194, 0.0586, 0.6845, 0.05788, 0.6845, 0.05788, 0.6845, 0.0586, 0.6845, 0.04872, 0.6496, 0.04801, 0.6496, 0.04801, 0.6496, 0.04872, 0.6496, 0.03884, 0.6147, 0.03813, 0.6147, 0.03813, 0.6147, 0.03884, 0.6147, 0.02896, 0.5797, 0.02825, 0.5797, 0.09811, 0.1439, 0.0974, 0.1439, 0.08752, 0.1788, 0.08823, 0.1788, 0.08823, 0.1788, 0.08752, 0.1788, 0.07764, 0.2137, 0.07835, 0.2137, 0.07835, 0.2137, 0.07764, 0.2137, 0.06776, 0.2487, 0.06847, 0.2487, 0.06847, 0.2487, 0.06776, 0.2487, 0.05788, 0.2836, 0.0586, 0.2836, 0.0586, 0.2836, 0.05788, 0.2836, 0.04801, 0.3185, 0.04872, 0.3185, 0.04872, 0.3185, 0.04801, 0.3185, 0.03813, 0.3534, 0.03884, 0.3534, 0.03884, 0.3534, 0.03813, 0.3534, 0.02825, 0.3883, 0.02896, 0.3883, 0.6987, 0.664, 0.6836, 0.664, 0.6811, 0.7858, 0.6962, 0.7858, 0.6511, 0.2986, 0.643, 0.2986, 0.643, 0.2986, 0.6511, 0.2986, 0.6836, 0.664, 0.6987, 0.664, 0.6962, 0.7858, 0.6811, 0.7858, 0.704, 0.2739, 0.704, 0.2739, 0.704, 0.2739, 0.704, 0.2739, 0.6289, 0.7999, 0.6812, 0.7999, 0.6787, 0.9217, 0.6264, 0.9217, 0.6653, 0.2739, 0.6511, 0.2739, 0.6511, 0.2739, 0.6653, 0.2739, 0.6958, 0.2986, 0.704, 0.2986, 0.704, 0.2986, 0.6958, 0.2986, 0.6662, 0.664, 0.6512, 0.664, 0.6487, 0.7858, 0.6638, 0.7858, 0.6817, 0.2986, 0.6653, 0.2986, 0.6653, 0.2986, 0.6817, 0.2986, 0.6816, 0.2739, 0.6958, 0.2739, 0.6958, 0.2739, 0.6816, 0.2739, 0.638, 0.7223, 0.6293, 0.7223, 0.6268, 0.8441, 0.6355, 0.8441, 0.6958, 0.2739, 0.6816, 0.2739, 0.6816, 0.2739, 0.6958, 0.2739, 0.6767, 0.8822, 0.6737, 0.2761, 0.6429, 0.2761, 0.644, 0.8822, 0.6616, 0.8798, 0.6605, 0.2737, 0.625, 0.2737, 0.6239, 0.8798, 0.6063, 0.8822, 0.6075, 0.2761, 0.5767, 0.2761, 0.5737, 0.8822, 0.5913, 0.8798, 0.5943, 0.2737, 0.5766, 0.2737, 0.5724, 0.8798, 0.6185, 0.7663, 0.6236, 0.5394, 0.6236, 0.5394, 0.6185, 0.7663, 0.5724, 0.8798, 0.5766, 0.2737, 0.5943, 0.2737, 0.5913, 0.8798, 0.5737, 0.8822, 0.5767, 0.2761, 0.6075, 0.2761, 0.6063, 0.8822, 0.6239, 0.8798, 0.625, 0.2737, 0.6605, 0.2737, 0.6616, 0.8798, 0.644, 0.8822, 0.6429, 0.2761, 0.6737, 0.2761, 0.6767, 0.8822, 0.6943, 0.8798, 0.6913, 0.2737, 0.709, 0.2737, 0.7131, 0.8798, 0.6955, 0.8822, 0.6914, 0.2761, 0.6914, 0.2761, 0.6955, 0.8822, 0.7131, 0.8798, 0.709, 0.2737, 0.6913, 0.2737, 0.6943, 0.8798, 0.704, 0.2986, 0.6958, 0.2986, 0.6958, 0.2986, 0.704, 0.2986, 0.6272, 0.7727, 0.6446, 0.7727, 0.6421, 0.8945, 0.6247, 0.8945, 0.6429, 0.2739, 0.6429, 0.2739, 0.6429, 0.2739, 0.6429, 0.2739, 0.6942, 0.7223, 0.6855, 0.7223, 0.683, 0.8441, 0.6917, 0.8441, 0.6512, 0.664, 0.6662, 0.664, 0.6638, 0.7858, 0.6487, 0.7858, 0.643, 0.2986, 0.6511, 0.2986, 0.6511, 0.2986, 0.643, 0.2986, 0.7073, 0.664, 0.7073, 0.664, 0.7049, 0.7858, 0.7049, 0.7858, 0.6182, 0.7112, 0.6269, 0.7112, 0.6245, 0.833, 0.6158, 0.833, 0.6511, 0.2739, 0.6653, 0.2739, 0.6653, 0.2739, 0.6511, 0.2739, 0.6744, 0.7112, 0.6831, 0.7112, 0.6806, 0.833, 0.6719, 0.833, 0.6425, 0.664, 0.6425, 0.664, 0.64, 0.7858, 0.64, 0.7858, 0.6653, 0.2986, 0.6817, 0.2986, 0.6817, 0.2986, 0.6653, 0.2986, 0.3772, 0.9748, 0.3787, 0.8825, 0.3787, 0.8825, 0.3772, 0.9748, 0.5254, 0.9492, 0.521, 0.9492, 0.521, 0.9492, 0.5254, 0.9492, 0.147, 0.8313, 0.158, 0.8313, 0.158, 0.8313, 0.147, 0.8313, 0.4927, 0.9492, 0.4927, 0.9492, 0.4927, 0.9492, 0.4927, 0.9492, 0.282, 0.789, 0.282, 0.789, 0.282, 0.789, 0.282, 0.789, 0.521, 0.9492, 0.5254, 0.9492, 0.5254, 0.9492, 0.521, 0.9492, 0.229, 0.8313, 0.218, 0.8313, 0.218, 0.8313, 0.229, 0.8313, 0.5174, 0.005953, 0.5146, 0.1895, 0.4485, 0.1895, 0.4456, 0.005954, 0.5047, 0.9492, 0.4971, 0.9492, 0.4971, 0.9492, 0.5047, 0.9492, 0.5047, 0.9492, 0.5134, 0.9492, 0.5134, 0.9492, 0.5047, 0.9492, 0.158, 0.8313, 0.147, 0.8313, 0.147, 0.8313, 0.158, 0.8313, 0.364, 0.789, 0.364, 0.789, 0.364, 0.789, 0.364, 0.789, 0.3556, 0.9306, 0.353, 0.789, 0.334, 0.789, 0.335, 0.9306, 0.2, 0.9729, 0.199, 0.8313, 0.177, 0.8313, 0.1761, 0.9729, 0.3111, 0.9306, 0.312, 0.789, 0.293, 0.789, 0.2904, 0.9306, 0.1554, 0.9729, 0.158, 0.8313, 0.147, 0.8313, 0.1435, 0.9729, 0.2785, 0.9306, 0.282, 0.789, 0.282, 0.789, 0.2785, 0.9306, 0.1435, 0.9729, 0.147, 0.8313, 0.158, 0.8313, 0.1554, 0.9729, 0.2904, 0.9306, 0.293, 0.789, 0.312, 0.789, 0.3111, 0.9306, 0.335, 0.9306, 0.334, 0.789, 0.353, 0.789, 0.3556, 0.9306, 0.2206, 0.9729, 0.218, 0.8313, 0.229, 0.8313, 0.2326, 0.9729, 0.3676, 0.9306, 0.364, 0.789, 0.364, 0.789, 0.3676, 0.9306, 0.2326, 0.9729, 0.229, 0.8313, 0.218, 0.8313, 0.2206, 0.9729, 0.293, 0.789, 0.312, 0.789, 0.312, 0.789, 0.293, 0.789, 0.4971, 0.9492, 0.5047, 0.9492, 0.5047, 0.9492, 0.4971, 0.9492, 0.5134, 0.9492, 0.521, 0.9492, 0.521, 0.9492, 0.5134, 0.9492, 0.353, 0.789, 0.334, 0.789, 0.334, 0.789, 0.353, 0.789, 0.4971, 0.9492, 0.4927, 0.9492, 0.4927, 0.9492, 0.4971, 0.9492, 0.334, 0.789, 0.353, 0.789, 0.353, 0.789, 0.334, 0.789, 0.5254, 0.9492, 0.5254, 0.9492, 0.5254, 0.9492, 0.5254, 0.9492, 0.199, 0.8313, 0.177, 0.8313, 0.177, 0.8313, 0.199, 0.8313, 0.3426, 0.8825, 0.344, 0.9748, 0.344, 0.9748, 0.3426, 0.8825, 0.218, 0.8313, 0.229, 0.8313, 0.229, 0.8313, 0.218, 0.8313, 0.4927, 0.9492, 0.4971, 0.9492, 0.4971, 0.9492, 0.4927, 0.9492, 0.312, 0.789, 0.293, 0.789, 0.293, 0.789, 0.312, 0.789, 0.521, 0.9492, 0.5134, 0.9492, 0.5134, 0.9492, 0.521, 0.9492, 0.6314, 0.3937, 0.6123, 0.3937, 0.6123, 0.3937, 0.6314, 0.3937, 0.6529, 0.323, 0.6711, 0.323, 0.6711, 0.323, 0.6529, 0.323, 0.6711, 0.323, 0.6529, 0.323, 0.6529, 0.323, 0.6711, 0.323, 0.6169, 0.4003, 0.6059, 0.4003, 0.6059, 0.4003, 0.6169, 0.4003, 0.6014, 0.3937, 0.6014, 0.3937, 0.6014, 0.3937, 0.6014, 0.3937, 0.6136, 0.323, 0.6319, 0.323, 0.6319, 0.323, 0.6136, 0.323, 0.6769, 0.4003, 0.6879, 0.4003, 0.6879, 0.4003, 0.6769, 0.4003, 0.5146, 0.1895, 0.5132, 0.2813, 0.4499, 0.2813, 0.4485, 0.1895, 0.6059, 0.4003, 0.6169, 0.4003, 0.6169, 0.4003, 0.6059, 0.4003, 0.6077, 0.3296, 0.6182, 0.3296, 0.6182, 0.3296, 0.6077, 0.3296, 0.6834, 0.3937, 0.6834, 0.3937, 0.6834, 0.3937, 0.6834, 0.3937, 0.6058, 0.9802, 0.6008, -0.0286, 0.6008, -0.0286, 0.6058, 0.9802, 0.6922, 0.9584, 0.6876, 0.1803, 0.6229, 0.1803, 0.6246, 0.9584, 0.6804, 0.965, 0.6787, 0.1869, 0.6039, 0.1869, 0.6023, 0.965, 0.649, 0.9584, 0.6507, 0.1803, 0.5859, 0.1803, 0.5813, 0.9584, 0.6234, 0.965, 0.628, 0.1869, 0.5906, 0.1869, 0.5843, 0.965, 0.5935, 0.9584, 0.5998, 0.1803, 0.5998, 0.1803, 0.5935, 0.9584, 0.5843, 0.965, 0.5906, 0.1869, 0.628, 0.1869, 0.6234, 0.965, 0.5813, 0.9584, 0.5859, 0.1803, 0.6507, 0.1803, 0.649, 0.9584, 0.6246, 0.9584, 0.6229, 0.1803, 0.6876, 0.1803, 0.6922, 0.9584, 0.6592, 0.965, 0.6546, 0.1869, 0.692, 0.1869, 0.6983, 0.965, 0.68, 0.9584, 0.6738, 0.1803, 0.6738, 0.1803, 0.68, 0.9584, 0.6983, 0.965, 0.692, 0.1869, 0.6546, 0.1869, 0.6592, 0.965, 0.6574, 0.3296, 0.6364, 0.3296, 0.6364, 0.3296, 0.6574, 0.3296, 0.6756, 0.3296, 0.6861, 0.3296, 0.6861, 0.3296, 0.6756, 0.3296, 0.6319, 0.323, 0.6136, 0.323, 0.6136, 0.323, 0.6319, 0.323, 0.6533, 0.3937, 0.6724, 0.3937, 0.6724, 0.3937, 0.6533, 0.3937, 0.6816, 0.323, 0.6816, 0.323, 0.6816, 0.323, 0.6816, 0.323, 0.6724, 0.3937, 0.6533, 0.3937, 0.6533, 0.3937, 0.6724, 0.3937, 0.6182, 0.3296, 0.6077, 0.3296, 0.6077, 0.3296, 0.6182, 0.3296, 0.6359, 0.4003, 0.6579, 0.4003, 0.6579, 0.4003, 0.6359, 0.4003, 0.6705, -0.0286, 0.6654, 0.9802, 0.6654, 0.9802, 0.6705, -0.0286, 0.6861, 0.3296, 0.6756, 0.3296, 0.6756, 0.3296, 0.6861, 0.3296, 0.6879, 0.4003, 0.6769, 0.4003, 0.6769, 0.4003, 0.6879, 0.4003, 0.6031, 0.323, 0.6031, 0.323, 0.6031, 0.323, 0.6031, 0.323, 0.6123, 0.3937, 0.6314, 0.3937, 0.6314, 0.3937, 0.6123, 0.3937, 0.2292, 0.6344, 0.2261, 0.5805, 0.2167, 0.5805, 0.2191, 0.6344, 0.3642, 0.5921, 0.361, 0.5382, 0.361, 0.5382, 0.3642, 0.5921, 0.2191, 0.6344, 0.2167, 0.5805, 0.2261, 0.5805, 0.2292, 0.6344, 0.3368, 0.5921, 0.3355, 0.5382, 0.3517, 0.5382, 0.3541, 0.5921, 0.4961, 0.3193, 0.4949, 0.4479, 0.4682, 0.4479, 0.4675, 0.3193, 0.2993, 0.5921, 0.3005, 0.5382, 0.3167, 0.5382, 0.3167, 0.5921, 0.1543, 0.6344, 0.1562, 0.5805, 0.1655, 0.5805, 0.1643, 0.6344, 0.2892, 0.5921, 0.2912, 0.5382, 0.2912, 0.5382, 0.2892, 0.5921, 0.1643, 0.6344, 0.1655, 0.5805, 0.1562, 0.5805, 0.1543, 0.6344, 0.3167, 0.5921, 0.3167, 0.5382, 0.3005, 0.5382, 0.2993, 0.5921, 0.2018, 0.6344, 0.2005, 0.5805, 0.1817, 0.5805, 0.1817, 0.6344, 0.3541, 0.5921, 0.3517, 0.5382, 0.3355, 0.5382, 0.3368, 0.5921, 0.2261, 0.5805, 0.2245, 0.5536, 0.2155, 0.5536, 0.2167, 0.5805, 0.361, 0.5382, 0.3595, 0.5113, 0.3595, 0.5113, 0.361, 0.5382, 0.2167, 0.5805, 0.2155, 0.5536, 0.2245, 0.5536, 0.2261, 0.5805, 0.3355, 0.5382, 0.3348, 0.5113, 0.3505, 0.5113, 0.3517, 0.5382, 0.6883, 0.5195, 0.6883, 0.5214, 0.6883, 0.5214, 0.6883, 0.5195, 0.3005, 0.5382, 0.3011, 0.5113, 0.3168, 0.5113, 0.3167, 0.5382, 0.1562, 0.5805, 0.1571, 0.5536, 0.1661, 0.5536, 0.1655, 0.5805, 0.2912, 0.5382, 0.2921, 0.5113, 0.2921, 0.5113, 0.2912, 0.5382, 0.1655, 0.5805, 0.1661, 0.5536, 0.1571, 0.5536, 0.1562, 0.5805, 0.3167, 0.5382, 0.3168, 0.5113, 0.3011, 0.5113, 0.3005, 0.5382, 0.2005, 0.5805, 0.1998, 0.5536, 0.1818, 0.5536, 0.1817, 0.5805, 0.3517, 0.5382, 0.3505, 0.5113, 0.3348, 0.5113, 0.3355, 0.5382, 0.5913, 0.8156, 0.5926, 0.1648, 0.6445, 0.1648, 0.6452, 0.8156, 0.687, 0.5214, 0.687, 0.5195, 0.687, 0.5195, 0.687, 0.5214, 0.6797, 0.5335, 0.6778, 0.5335, 0.6778, 0.5335, 0.6797, 0.5335, 0.6979, 0.5149, 0.6998, 0.5149, 0.6998, 0.5149, 0.6979, 0.5149])
me_cylinder_001.materials.append(mat_material_004)
me_cylinder_001.use_remesh_preserve_volume = False
me_cylinder_001.use_remesh_preserve_attributes = False
me_cylinder_001.use_mirror_vertex_groups = False
me_cylinder_001.update()
me_cylinder_001.normals_split_custom_set([tuple(v) for v in zip(*[iter([-0.02723, 0.714, 0.6996, -0.01461, 0.8755, 0.483, 0.4287, 0.7573, 0.4928, 0.3364, 0.6103, 0.7172, 0.3364, 0.6103, 0.7172, 0.4287, 0.7573, 0.4928, 0.7573, 0.4287, 0.4928, 0.6103, 0.3364, 0.7172, 0.6103, 0.3364, 0.7172, 0.7573, 0.4287, 0.4928, 0.8755, -0.01461, 0.483, 0.714, -0.02723, 0.6996, 0.714, -0.02723, 0.6996, 0.8755, -0.01461, 0.483, 0.7591, -0.4466, 0.4735, 0.6261, -0.377, 0.6825, 0.6261, -0.377, 0.6825, 0.7591, -0.4466, 0.4735, 0.4466, -0.7591, 0.4735, 0.377, -0.6261, 0.6825, 0.377, -0.6261, 0.6825, 0.4466, -0.7591, 0.4735, 0.01462, -0.8755, 0.483, 0.02723, -0.714, 0.6996, 0.02723, -0.714, 0.6996, 0.01462, -0.8755, 0.483, -0.4287, -0.7573, 0.4928, -0.3364, -0.6103, 0.7172, -0.3364, -0.6103, 0.7172, -0.4287, -0.7573, 0.4928, -0.7573, -0.4287, 0.4928, -0.6103, -0.3364, 0.7172, -0.6103, -0.3364, 0.7172, -0.7573, -0.4287, 0.4928, -0.8755, 0.01461, 0.483, -0.714, 0.02723, 0.6996, -0.714, 0.02723, 0.6996, -0.8755, 0.01461, 0.483, -0.7591, 0.4466, 0.4735, -0.6261, 0.377, 0.6825, -0.8755, 0.01461, 0.483, -0.7573, -0.4287, 0.4928, -0.7982, -0.4608, 0.3881, -0.9216, -1.239e-07, 0.3881, -0.6261, 0.377, 0.6825, -0.7591, 0.4466, 0.4735, -0.4466, 0.7591, 0.4735, -0.377, 0.6261, 0.6825, -0.377, 0.6261, 0.6825, -0.4466, 0.7591, 0.4735, -0.01461, 0.8755, 0.483, -0.02723, 0.714, 0.6996, 2.224e-09, -0.0129, -0.9999, -0.006448, -0.01117, -0.9999, -0.01117, -0.006448, -0.9999, -0.0129, 8.894e-10, -0.9999, -0.01117, 0.006448, -0.9999, -0.006448, 0.01117, -0.9999, -1.779e-09, 0.0129, -0.9999, -0.5847, 0.04347, -0.8101, 0.04347, -0.5847, -0.8101, 0.0129, 5.485e-09, -0.9999, 0.01117, -0.006448, -0.9999, 0.006448, -0.01117, -0.9999, -0.274, 0.4486, 0.8507, -0.4232, 0.719, 0.5512, -0.01376, 0.8575, 0.5144, -0.02959, 0.5616, 0.8269, -0.4486, 0.274, 0.8507, -0.719, 0.4232, 0.5512, -0.4232, 0.719, 0.5512, -0.274, 0.4486, 0.8507, -0.5616, 0.02959, 0.8269, -0.8575, 0.01376, 0.5144, -0.719, 0.4232, 0.5512, -0.4486, 0.274, 0.8507, -0.532, -0.2874, 0.7965, -0.7646, -0.4337, 0.4768, -0.8575, 0.01376, 0.5144, -0.5616, 0.02959, 0.8269, -0.2874, -0.532, 0.7965, -0.4337, -0.7646, 0.4768, -0.7646, -0.4337, 0.4768, -0.532, -0.2874, 0.7965, 0.02959, -0.5616, 0.8269, 0.01376, -0.8575, 0.5144, -0.4337, -0.7646, 0.4768, -0.2874, -0.532, 0.7965, 0.274, -0.4486, 0.8507, 0.4232, -0.719, 0.5512, 0.01376, -0.8575, 0.5144, 0.02959, -0.5616, 0.8269, 0.4486, -0.274, 0.8507, 0.719, -0.4232, 0.5512, 0.4232, -0.719, 0.5512, 0.274, -0.4486, 0.8507, 0.5616, -0.02959, 0.8269, 0.8575, -0.01376, 0.5144, 0.719, -0.4232, 0.5512, 0.4486, -0.274, 0.8507, 0.532, 0.2874, 0.7965, 0.7646, 0.4337, 0.4768, 0.8575, -0.01376, 0.5144, 0.5616, -0.02959, 0.8269, 0.2874, 0.532, 0.7965, 0.4337, 0.7646, 0.4768, 0.7646, 0.4337, 0.4768, 0.532, 0.2874, 0.7965, -0.02959, 0.5616, 0.8269, -0.01376, 0.8575, 0.5144, 0.4337, 0.7646, 0.4768, 0.2874, 0.532, 0.7965, -6.353e-08, 0.9268, 0.3756, -2.137e-07, 0.7625, -0.647, 0.3813, 0.6604, -0.647, 0.4634, 0.8026, 0.3756, 0.4634, 0.8026, 0.3756, 0.3813, 0.6604, -0.647, 0.6604, 0.3813, -0.647, 0.8026, 0.4634, 0.3756, 0.8026, 0.4634, 0.3756, 0.6604, 0.3813, -0.647, 0.7625, -3.231e-07, -0.647, 0.9268, -2.688e-07, 0.3756, 0.9268, -2.688e-07, 0.3756, 0.7625, -3.231e-07, -0.647, 0.6604, -0.3813, -0.647, 0.8026, -0.4634, 0.3756, 0.8026, -0.4634, 0.3756, 0.6604, -0.3813, -0.647, 0.3813, -0.6604, -0.647, 0.4634, -0.8026, 0.3756, 0.4634, -0.8026, 0.3756, 0.3813, -0.6604, -0.647, 2.285e-07, -0.7625, -0.647, 8.308e-08, -0.9268, 0.3756, 8.308e-08, -0.9268, 0.3756, 2.285e-07, -0.7625, -0.647, -0.3813, -0.6604, -0.647, -0.03208, -0.8044, 0.5932, -0.03208, -0.8044, 0.5932, -0.3813, -0.6604, -0.647, -0.6604, -0.3813, -0.647, -0.8044, -0.03208, 0.5932, -0.8044, -0.03208, 0.5932, -0.6604, -0.3813, -0.647, -0.7625, -3.467e-07, -0.647, -0.9268, -4.105e-07, 0.3756, -0.9268, -4.105e-07, 0.3756, -0.7625, -3.467e-07, -0.647, -0.6604, 0.3813, -0.647, -0.8026, 0.4634, 0.3756, -0.8026, 0.4634, 0.3756, -0.6604, 0.3813, -0.647, -0.3813, 0.6604, -0.647, -0.4634, 0.8026, 0.3756, -0.4634, 0.8026, 0.3756, -0.3813, 0.6604, -0.647, -2.137e-07, 0.7625, -0.647, -6.353e-08, 0.9268, 0.3756, -0.4608, 0.7982, 0.3881, -0.7982, 0.4608, 0.3881, -0.8394, 0.4846, 0.2459, -0.4846, 0.8394, 0.2459, -0.7573, -0.4287, 0.4928, -0.4287, -0.7573, 0.4928, -0.4608, -0.7982, 0.3881, -0.7982, -0.4608, 0.3881, -0.4287, -0.7573, 0.4928, 0.01462, -0.8755, 0.483, 7.382e-07, -0.9216, 0.3881, -0.4608, -0.7982, 0.3881, 0.01462, -0.8755, 0.483, 0.4466, -0.7591, 0.4735, 0.4608, -0.7982, 0.3881, 7.382e-07, -0.9216, 0.3881, 0.4466, -0.7591, 0.4735, 0.7591, -0.4466, 0.4735, 0.7982, -0.4608, 0.3881, 0.4608, -0.7982, 0.3881, 0.7591, -0.4466, 0.4735, 0.8755, -0.01461, 0.483, 0.9216, 1.437e-07, 0.3881, 0.7982, -0.4608, 0.3881, -0.01461, 0.8755, 0.483, -0.4466, 0.7591, 0.4735, -0.4608, 0.7982, 0.3881, -1.734e-07, 0.9216, 0.3881, 0.4287, 0.7573, 0.4928, -0.01461, 0.8755, 0.483, -1.734e-07, 0.9216, 0.3881, 0.4608, 0.7982, 0.3881, 0.8755, -0.01461, 0.483, 0.7573, 0.4287, 0.4928, 0.7982, 0.4608, 0.3881, 0.9216, 1.437e-07, 0.3881, -0.4466, 0.7591, 0.4735, -0.7591, 0.4466, 0.4735, -0.7982, 0.4608, 0.3881, -0.4608, 0.7982, 0.3881, 0.7573, 0.4287, 0.4928, 0.4287, 0.7573, 0.4928, 0.4608, 0.7982, 0.3881, 0.7982, 0.4608, 0.3881, -0.7591, 0.4466, 0.4735, -0.8755, 0.01461, 0.483, -0.9216, -1.239e-07, 0.3881, -0.7982, 0.4608, 0.3881, 0.4608, 0.7982, 0.3881, -1.734e-07, 0.9216, 0.3881, 2.911e-08, 0.9693, 0.2459, 0.4846, 0.8394, 0.2459, -0.7982, -0.4608, 0.3881, -0.4608, -0.7982, 0.3881, -0.4846, -0.8394, 0.2459, -0.8394, -0.4846, 0.2459, 0.4608, -0.7982, 0.3881, 0.7982, -0.4608, 0.3881, 0.8394, -0.4846, 0.2459, 0.4846, -0.8394, 0.2459, -1.734e-07, 0.9216, 0.3881, -0.4608, 0.7982, 0.3881, -0.4846, 0.8394, 0.2459, 2.911e-08, 0.9693, 0.2459, 0.7982, 0.4608, 0.3881, 0.4608, 0.7982, 0.3881, 0.4846, 0.8394, 0.2459, 0.8394, 0.4846, 0.2459, -0.9216, -1.239e-07, 0.3881, -0.7982, -0.4608, 0.3881, -0.8394, -0.4846, 0.2459, -0.9693, -2.911e-07, 0.2459, 7.382e-07, -0.9216, 0.3881, 0.4608, -0.7982, 0.3881, 0.4846, -0.8394, 0.2459, 7.276e-08, -0.9693, 0.2459, 0.9216, 1.437e-07, 0.3881, 0.7982, 0.4608, 0.3881, 0.8394, 0.4846, 0.2459, 0.9693, -4.851e-09, 0.2459, -0.7982, 0.4608, 0.3881, -0.9216, -1.239e-07, 0.3881, -0.9693, -2.911e-07, 0.2459, -0.8394, 0.4846, 0.2459, -0.4608, -0.7982, 0.3881, 7.382e-07, -0.9216, 0.3881, 7.276e-08, -0.9693, 0.2459, -0.4846, -0.8394, 0.2459, 0.7982, -0.4608, 0.3881, 0.9216, 1.437e-07, 0.3881, 0.9693, -4.851e-09, 0.2459, 0.8394, -0.4846, 0.2459, 0.3786, 0.6557, 0.6532, 4.179e-06, 0.7572, 0.6532, -0.3786, 0.6557, 0.6532, -0.6557, 0.3786, 0.6532, -0.7572, -2.231e-07, 0.6532, -0.6557, -0.3786, 0.6532, -0.3786, -0.6557, 0.6532, -0.1332, -0.497, 0.8575, 6.039e-06, 0.0, 1.0, 6.039e-06, 0.0, 1.0, 0.497, 0.1332, 0.8575, 0.6557, 0.3786, 0.6532, -0.5, 0.866, 5.477e-07, -0.866, 0.5, 9.544e-07, -0.6557, 0.3786, 0.6532, -0.3786, 0.6557, 0.6532, 0.5, 0.866, -5.477e-07, 1.719e-07, 1.0, -2.061e-13, 4.179e-06, 0.7572, 0.6532, 0.3786, 0.6557, 0.6532, -0.866, -0.5, 9.544e-07, -0.5, -0.866, 5.477e-07, -0.3786, -0.6557, 0.6532, -0.6557, -0.3786, 0.6532, 1.719e-07, 1.0, -2.061e-13, -0.5, 0.866, 5.477e-07, -0.3786, 0.6557, 0.6532, 4.179e-06, 0.7572, 0.6532, 0.866, 0.5, -9.544e-07, 0.5, 0.866, -5.477e-07, 0.3786, 0.6557, 0.6532, 0.6557, 0.3786, 0.6532, -1.0, -4.125e-07, 1.103e-06, -0.866, -0.5, 9.544e-07, -0.6557, -0.3786, 0.6532, -0.7572, -2.231e-07, 0.6532, 0.996, 0.08896, -1.162e-06, 0.866, 0.5, -9.544e-07, 0.6557, 0.3786, 0.6532, 0.497, 0.1332, 0.8575, -0.866, 0.5, 9.544e-07, -1.0, -4.125e-07, 1.103e-06, -0.7572, -2.231e-07, 0.6532, -0.6557, 0.3786, 0.6532, -0.5, -0.866, 5.477e-07, -0.08896, -0.996, 8.215e-08, -0.1332, -0.497, 0.8575, -0.3786, -0.6557, 0.6532, -0.4846, -0.8394, 0.2459, 7.276e-08, -0.9693, 0.2459, -0.08896, -0.996, 8.215e-08, -0.5, -0.866, 5.477e-07, -0.8394, 0.4846, 0.2459, -0.9693, -2.911e-07, 0.2459, -1.0, -4.125e-07, 1.103e-06, -0.866, 0.5, 9.544e-07, 0.9693, -4.851e-09, 0.2459, 0.8394, 0.4846, 0.2459, 0.866, 0.5, -9.544e-07, 0.996, 0.08896, -1.162e-06, 7.276e-08, -0.9693, 0.2459, 0.4846, -0.8394, 0.2459, 0.5, -0.866, -6.37e-07, -0.08896, -0.996, 8.215e-08, -0.9693, -2.911e-07, 0.2459, -0.8394, -0.4846, 0.2459, -0.866, -0.5, 9.544e-07, -1.0, -4.125e-07, 1.103e-06, 0.8394, 0.4846, 0.2459, 0.4846, 0.8394, 0.2459, 0.5, 0.866, -5.477e-07, 0.866, 0.5, -9.544e-07, 2.911e-08, 0.9693, 0.2459, -0.4846, 0.8394, 0.2459, -0.5, 0.866, 5.477e-07, 1.719e-07, 1.0, -2.061e-13, 0.4846, -0.8394, 0.2459, 0.8394, -0.4846, 0.2459, 0.866, -0.5, -1.117e-06, 0.5, -0.866, -6.37e-07, -0.8394, -0.4846, 0.2459, -0.4846, -0.8394, 0.2459, -0.5, -0.866, 5.477e-07, -0.866, -0.5, 9.544e-07, 0.4846, 0.8394, 0.2459, 2.911e-08, 0.9693, 0.2459, 1.719e-07, 1.0, -2.061e-13, 0.5, 0.866, -5.477e-07, -0.4846, 0.8394, 0.2459, -0.8394, 0.4846, 0.2459, -0.866, 0.5, 9.544e-07, -0.5, 0.866, 5.477e-07, 0.8394, -0.4846, 0.2459, 0.9693, -4.851e-09, 0.2459, 0.996, 0.08896, -1.162e-06, 0.866, -0.5, -1.117e-06, 0.866, -0.5, -4.778e-06, 0.9659, -0.2588, -5.454e-06, 0.9659, -0.2588, -5.454e-06, 0.866, -0.5, -4.778e-06, 0.5, -0.866, -2.823e-06, 0.866, -0.5, -4.778e-06, 0.866, -0.5, -4.778e-06, 0.5, -0.866, -2.823e-06, 0.2588, -0.9659, -1.678e-06, 0.5, -0.866, -2.823e-06, 0.5, -0.866, -2.823e-06, 0.2588, -0.9659, -1.678e-06, -0.2125, 0.3681, 0.9052, -0.4489, 0.7776, 0.4402, -1.307e-07, 0.8979, 0.4402, -2.752e-08, 0.425, 0.9052, -0.3681, 0.2125, 0.9052, -0.7776, 0.4489, 0.4402, -0.4489, 0.7776, 0.4402, -0.2125, 0.3681, 0.9052, -0.425, -1.495e-07, 0.9052, -0.8979, -3.437e-07, 0.4402, -0.7776, 0.4489, 0.4402, -0.3681, 0.2125, 0.9052, -0.4503, -0.5538, 0.7004, -0.7776, -0.4489, 0.4402, -0.8979, -3.437e-07, 0.4402, -0.425, -1.495e-07, 0.9052, -0.5538, -0.4503, 0.7004, -0.4489, -0.7776, 0.4402, -0.7776, -0.4489, 0.4402, -0.4503, -0.5538, 0.7004, 6.94e-08, -0.425, 0.9052, 1.307e-07, -0.8979, 0.4402, -0.4489, -0.7776, 0.4402, -0.5538, -0.4503, 0.7004, 0.2125, -0.3681, 0.9052, 0.4489, -0.7776, 0.4402, 1.307e-07, -0.8979, 0.4402, 6.94e-08, -0.425, 0.9052, 0.3681, -0.2125, 0.9052, 0.7776, -0.4489, 0.4402, 0.4489, -0.7776, 0.4402, 0.2125, -0.3681, 0.9052, 0.425, -7.473e-08, 0.9052, 0.8979, -1.162e-07, 0.4402, 0.7776, -0.4489, 0.4402, 0.3681, -0.2125, 0.9052, 0.3681, 0.2125, 0.9052, 0.7776, 0.4489, 0.4402, 0.8979, -1.162e-07, 0.4402, 0.425, -7.473e-08, 0.9052, 0.2125, 0.3681, 0.9052, 0.4489, 0.7776, 0.4402, 0.7776, 0.4489, 0.4402, 0.3681, 0.2125, 0.9052, -2.752e-08, 0.425, 0.9052, -1.307e-07, 0.8979, 0.4402, 0.4489, 0.7776, 0.4402, 0.2125, 0.3681, 0.9052, -0.4232, 0.719, 0.5512, -0.3212, 0.5234, 0.7893, -0.03304, 0.5901, 0.8066, -0.01376, 0.8575, 0.5144, -0.3212, 0.5234, 0.7893, -0.3491, 0.5726, 0.7418, -0.03247, 0.6503, 0.7589, -0.03304, 0.5901, 0.8066, -0.3491, 0.5726, 0.7418, -0.377, 0.6261, 0.6825, -0.02723, 0.714, 0.6996, -0.03247, 0.6503, 0.7589, -0.719, 0.4232, 0.5512, -0.5234, 0.3212, 0.7893, -0.3212, 0.5234, 0.7893, -0.4232, 0.719, 0.5512, -0.5234, 0.3212, 0.7893, -0.5726, 0.3491, 0.7418, -0.3491, 0.5726, 0.7418, -0.3212, 0.5234, 0.7893, -0.5726, 0.3491, 0.7418, -0.6261, 0.377, 0.6825, -0.377, 0.6261, 0.6825, -0.3491, 0.5726, 0.7418, -0.8575, 0.01376, 0.5144, -0.5901, 0.03304, 0.8066, -0.5234, 0.3212, 0.7893, -0.719, 0.4232, 0.5512, -0.5901, 0.03304, 0.8066, -0.6503, 0.03247, 0.7589, -0.5726, 0.3491, 0.7418, -0.5234, 0.3212, 0.7893, -0.6503, 0.03247, 0.7589, -0.714, 0.02723, 0.6996, -0.6261, 0.377, 0.6825, -0.5726, 0.3491, 0.7418, -0.7646, -0.4337, 0.4768, -0.4982, -0.2685, 0.8245, -0.5901, 0.03304, 0.8066, -0.8575, 0.01376, 0.5144, -0.4982, -0.2685, 0.8245, -0.5536, -0.3006, 0.7766, -0.6503, 0.03247, 0.7589, -0.5901, 0.03304, 0.8066, -0.5536, -0.3006, 0.7766, -0.6103, -0.3364, 0.7172, -0.714, 0.02723, 0.6996, -0.6503, 0.03247, 0.7589, -0.4337, -0.7646, 0.4768, -0.2685, -0.4982, 0.8245, -0.4982, -0.2685, 0.8245, -0.7646, -0.4337, 0.4768, -0.2685, -0.4982, 0.8245, -0.3006, -0.5536, 0.7766, -0.5536, -0.3006, 0.7766, -0.4982, -0.2685, 0.8245, -0.3006, -0.5536, 0.7766, -0.3364, -0.6103, 0.7172, -0.6103, -0.3364, 0.7172, -0.5536, -0.3006, 0.7766, 0.01376, -0.8575, 0.5144, 0.03304, -0.5901, 0.8066, -0.2685, -0.4982, 0.8245, -0.4337, -0.7646, 0.4768, 0.03304, -0.5901, 0.8066, 0.03247, -0.6503, 0.7589, -0.3006, -0.5536, 0.7766, -0.2685, -0.4982, 0.8245, 0.03247, -0.6503, 0.7589, 0.02723, -0.714, 0.6996, -0.3364, -0.6103, 0.7172, -0.3006, -0.5536, 0.7766, 0.4232, -0.719, 0.5512, 0.3212, -0.5234, 0.7893, 0.03304, -0.5901, 0.8066, 0.01376, -0.8575, 0.5144, 0.3212, -0.5234, 0.7893, 0.3491, -0.5726, 0.7418, 0.03247, -0.6503, 0.7589, 0.03304, -0.5901, 0.8066, 0.3491, -0.5726, 0.7418, 0.377, -0.6261, 0.6825, 0.02723, -0.714, 0.6996, 0.03247, -0.6503, 0.7589, 0.719, -0.4232, 0.5512, 0.5234, -0.3212, 0.7893, 0.3212, -0.5234, 0.7893, 0.4232, -0.719, 0.5512, 0.5234, -0.3212, 0.7893, 0.5726, -0.3491, 0.7418, 0.3491, -0.5726, 0.7418, 0.3212, -0.5234, 0.7893, 0.5726, -0.3491, 0.7418, 0.6261, -0.377, 0.6825, 0.377, -0.6261, 0.6825, 0.3491, -0.5726, 0.7418, 0.8575, -0.01376, 0.5144, 0.5901, -0.03304, 0.8066, 0.5234, -0.3212, 0.7893, 0.719, -0.4232, 0.5512, 0.5901, -0.03304, 0.8066, 0.6503, -0.03248, 0.7589, 0.5726, -0.3491, 0.7418, 0.5234, -0.3212, 0.7893, 0.6503, -0.03248, 0.7589, 0.714, -0.02723, 0.6996, 0.6261, -0.377, 0.6825, 0.5726, -0.3491, 0.7418, 0.7646, 0.4337, 0.4768, 0.4982, 0.2685, 0.8245, 0.5901, -0.03304, 0.8066, 0.8575, -0.01376, 0.5144, 0.4982, 0.2685, 0.8245, 0.5536, 0.3006, 0.7766, 0.6503, -0.03248, 0.7589, 0.5901, -0.03304, 0.8066, 0.5536, 0.3006, 0.7766, 0.6103, 0.3364, 0.7172, 0.714, -0.02723, 0.6996, 0.6503, -0.03248, 0.7589, 0.4337, 0.7646, 0.4768, 0.2685, 0.4982, 0.8245, 0.4982, 0.2685, 0.8245, 0.7646, 0.4337, 0.4768, 0.2685, 0.4982, 0.8245, 0.3006, 0.5536, 0.7766, 0.5536, 0.3006, 0.7766, 0.4982, 0.2685, 0.8245, 0.3006, 0.5536, 0.7766, 0.3364, 0.6103, 0.7172, 0.6103, 0.3364, 0.7172, 0.5536, 0.3006, 0.7766, -0.01376, 0.8575, 0.5144, -0.03304, 0.5901, 0.8066, 0.2685, 0.4982, 0.8245, 0.4337, 0.7646, 0.4768, -0.03304, 0.5901, 0.8066, -0.03247, 0.6503, 0.7589, 0.3006, 0.5536, 0.7766, 0.2685, 0.4982, 0.8245, -0.03247, 0.6503, 0.7589, -0.02723, 0.714, 0.6996, 0.3364, 0.6103, 0.7172, 0.3006, 0.5536, 0.7766, 0.6241, 0.4327, 0.6506, 0.1852, -0.1024, 0.9774, 0.1772, -0.1106, 0.9779, 0.5971, 0.3909, 0.7005, 0.1852, -0.1024, -0.9774, 0.6241, 0.4327, -0.6506, 0.597, 0.3909, -0.7005, 0.1772, -0.1106, -0.9779, 0.1024, -0.1852, 0.9774, -0.4327, -0.6241, 0.6506, -0.3909, -0.597, 0.7005, 0.1106, -0.1772, 0.9779, 0.6241, 0.4327, -0.6506, 0.6241, 0.4327, 0.6506, 0.5971, 0.3909, 0.7005, 0.597, 0.3909, -0.7005, 0.1024, -0.1852, -0.9774, 0.1852, -0.1024, -0.9774, 0.1772, -0.1106, -0.9779, 0.1106, -0.1772, -0.9779, -0.4327, -0.6241, -0.6506, 0.1024, -0.1852, -0.9774, 0.1106, -0.1772, -0.9779, -0.3909, -0.597, -0.7005, 0.1852, -0.1024, 0.9774, 0.1024, -0.1852, 0.9774, 0.1106, -0.1772, 0.9779, 0.1772, -0.1106, 0.9779, -0.4327, -0.6241, 0.6506, -0.4327, -0.6241, -0.6506, -0.3909, -0.597, -0.7005, -0.3909, -0.597, 0.7005, -0.4945, -0.6607, 0.5648, -0.4945, -0.6607, -0.5648, -0.4327, -0.6241, -0.6506, -0.4327, -0.6241, 0.6506, -0.4327, -0.6241, 0.6506, -0.4327, -0.6241, -0.6506, -0.4327, -0.6241, -0.6506, -0.4327, -0.6241, 0.6506, -0.4327, -0.6241, 0.6506, -0.4327, -0.6241, -0.6506, -0.4327, -0.6241, -0.6506, -0.4327, -0.6241, 0.6506, -0.4327, -0.6241, 0.6506, -0.4327, -0.6241, -0.6506, -0.4327, -0.6241, -0.6506, -0.4327, -0.6241, 0.6506, -0.4327, -0.6241, 0.6506, -0.4327, -0.6241, -0.6506, -0.4327, -0.6241, -0.6506, -0.4327, -0.6241, 0.6506, -0.4327, -0.6241, 0.6506, -0.4327, -0.6241, -0.6506, -0.4327, -0.6241, -0.6506, -0.4327, -0.6241, 0.6506, -0.4327, -0.6241, 0.6506, -0.4327, -0.6241, -0.6506, -0.4327, -0.6241, -0.6506, -0.4327, -0.6241, 0.6506, 0.1909, -0.09656, 0.9769, 0.09657, -0.1909, 0.9769, 0.1024, -0.1852, 0.9774, 0.1852, -0.1024, 0.9774, 0.1852, -0.1024, 0.9774, 0.1024, -0.1852, 0.9774, 0.1024, -0.1852, 0.9774, 0.1852, -0.1024, 0.9774, 0.1852, -0.1024, 0.9774, 0.1024, -0.1852, 0.9774, 0.1024, -0.1852, 0.9774, 0.1852, -0.1024, 0.9774, 0.1852, -0.1024, 0.9774, 0.1024, -0.1852, 0.9774, 0.1024, -0.1852, 0.9774, 0.1852, -0.1024, 0.9774, 0.1852, -0.1024, 0.9774, 0.1024, -0.1852, 0.9774, 0.1024, -0.1852, 0.9774, 0.1852, -0.1024, 0.9774, 0.1852, -0.1024, 0.9774, 0.1024, -0.1852, 0.9774, 0.1024, -0.1852, 0.9774, 0.1852, -0.1024, 0.9774, 0.1852, -0.1024, 0.9774, 0.1024, -0.1852, 0.9774, 0.1024, -0.1852, 0.9774, 0.1852, -0.1024, 0.9774, -0.4945, -0.6607, -0.5648, 0.09657, -0.1909, -0.9769, 0.1024, -0.1852, -0.9774, -0.4327, -0.6241, -0.6506, -0.4327, -0.6241, -0.6506, 0.1024, -0.1852, -0.9774, 0.1024, -0.1852, -0.9774, -0.4327, -0.6241, -0.6506, -0.4327, -0.6241, -0.6506, 0.1024, -0.1852, -0.9774, 0.1024, -0.1852, -0.9774, -0.4327, -0.6241, -0.6506, -0.4327, -0.6241, -0.6506, 0.1024, -0.1852, -0.9774, 0.1024, -0.1852, -0.9774, -0.4327, -0.6241, -0.6506, -0.4327, -0.6241, -0.6506, 0.1024, -0.1852, -0.9774, 0.1024, -0.1852, -0.9774, -0.4327, -0.6241, -0.6506, -0.4327, -0.6241, -0.6506, 0.1024, -0.1852, -0.9774, 0.1024, -0.1852, -0.9774, -0.4327, -0.6241, -0.6506, -0.4327, -0.6241, -0.6506, 0.1024, -0.1852, -0.9774, 0.1024, -0.1852, -0.9774, -0.4327, -0.6241, -0.6506, 0.09657, -0.1909, -0.9769, 0.1909, -0.09656, -0.9768, 0.1852, -0.1024, -0.9774, 0.1024, -0.1852, -0.9774, 0.1024, -0.1852, -0.9774, 0.1852, -0.1024, -0.9774, 0.1852, -0.1024, -0.9774, 0.1024, -0.1852, -0.9774, 0.1024, -0.1852, -0.9774, 0.1852, -0.1024, -0.9774, 0.1852, -0.1024, -0.9774, 0.1024, -0.1852, -0.9774, 0.1024, -0.1852, -0.9774, 0.1852, -0.1024, -0.9774, 0.1852, -0.1024, -0.9774, 0.1024, -0.1852, -0.9774, 0.1024, -0.1852, -0.9774, 0.1852, -0.1024, -0.9774, 0.1852, -0.1024, -0.9774, 0.1024, -0.1852, -0.9774, 0.1024, -0.1852, -0.9774, 0.1852, -0.1024, -0.9774, 0.1852, -0.1024, -0.9774, 0.1024, -0.1852, -0.9774, 0.1024, -0.1852, -0.9774, 0.1852, -0.1024, -0.9774, 0.1852, -0.1024, -0.9774, 0.1024, -0.1852, -0.9774, 0.6607, 0.4945, -0.5648, 0.6607, 0.4945, 0.5648, 0.6241, 0.4327, 0.6506, 0.6241, 0.4327, -0.6506, 0.6241, 0.4327, -0.6506, 0.6241, 0.4327, 0.6506, 0.6241, 0.4327, 0.6506, 0.6241, 0.4327, -0.6506, 0.6241, 0.4327, -0.6506, 0.6241, 0.4327, 0.6506, 0.6241, 0.4327, 0.6506, 0.6241, 0.4327, -0.6506, 0.6241, 0.4327, -0.6506, 0.6241, 0.4327, 0.6506, 0.6241, 0.4327, 0.6506, 0.6241, 0.4327, -0.6506, 0.6241, 0.4327, -0.6506, 0.6241, 0.4327, 0.6506, 0.6241, 0.4327, 0.6506, 0.6241, 0.4327, -0.6506, 0.6241, 0.4327, -0.6506, 0.6241, 0.4327, 0.6506, 0.6241, 0.4327, 0.6506, 0.6241, 0.4327, -0.6506, 0.6241, 0.4327, -0.6506, 0.6241, 0.4327, 0.6506, 0.6241, 0.4327, 0.6506, 0.6241, 0.4327, -0.6506, 0.09657, -0.1909, 0.9769, -0.4945, -0.6607, 0.5648, -0.4327, -0.6241, 0.6506, 0.1024, -0.1852, 0.9774, 0.1024, -0.1852, 0.9774, -0.4327, -0.6241, 0.6506, -0.4327, -0.6241, 0.6506, 0.1024, -0.1852, 0.9774, 0.1024, -0.1852, 0.9774, -0.4327, -0.6241, 0.6506, -0.4327, -0.6241, 0.6506, 0.1024, -0.1852, 0.9774, 0.1024, -0.1852, 0.9774, -0.4327, -0.6241, 0.6506, -0.4327, -0.6241, 0.6506, 0.1024, -0.1852, 0.9774, 0.1024, -0.1852, 0.9774, -0.4327, -0.6241, 0.6506, -0.4327, -0.6241, 0.6506, 0.1024, -0.1852, 0.9774, 0.1024, -0.1852, 0.9774, -0.4327, -0.6241, 0.6506, -0.4327, -0.6241, 0.6506, 0.1024, -0.1852, 0.9774, 0.1024, -0.1852, 0.9774, -0.4327, -0.6241, 0.6506, -0.4327, -0.6241, 0.6506, 0.1024, -0.1852, 0.9774, 0.1909, -0.09656, -0.9768, 0.6607, 0.4945, -0.5648, 0.6241, 0.4327, -0.6506, 0.1852, -0.1024, -0.9774, 0.1852, -0.1024, -0.9774, 0.6241, 0.4327, -0.6506, 0.6241, 0.4327, -0.6506, 0.1852, -0.1024, -0.9774, 0.1852, -0.1024, -0.9774, 0.6241, 0.4327, -0.6506, 0.6241, 0.4327, -0.6506, 0.1852, -0.1024, -0.9774, 0.1852, -0.1024, -0.9774, 0.6241, 0.4327, -0.6506, 0.6241, 0.4327, -0.6506, 0.1852, -0.1024, -0.9774, 0.1852, -0.1024, -0.9774, 0.6241, 0.4327, -0.6506, 0.6241, 0.4327, -0.6506, 0.1852, -0.1024, -0.9774, 0.1852, -0.1024, -0.9774, 0.6241, 0.4327, -0.6506, 0.6241, 0.4327, -0.6506, 0.1852, -0.1024, -0.9774, 0.1852, -0.1024, -0.9774, 0.6241, 0.4327, -0.6506, 0.6241, 0.4327, -0.6506, 0.1852, -0.1024, -0.9774, 0.6607, 0.4945, 0.5648, 0.1909, -0.09656, 0.9769, 0.1852, -0.1024, 0.9774, 0.6241, 0.4327, 0.6506, 0.6241, 0.4327, 0.6506, 0.1852, -0.1024, 0.9774, 0.1852, -0.1024, 0.9774, 0.6241, 0.4327, 0.6506, 0.6241, 0.4327, 0.6506, 0.1852, -0.1024, 0.9774, 0.1852, -0.1024, 0.9774, 0.6241, 0.4327, 0.6506, 0.6241, 0.4327, 0.6506, 0.1852, -0.1024, 0.9774, 0.1852, -0.1024, 0.9774, 0.6241, 0.4327, 0.6506, 0.6241, 0.4327, 0.6506, 0.1852, -0.1024, 0.9774, 0.1852, -0.1024, 0.9774, 0.6241, 0.4327, 0.6506, 0.6241, 0.4327, 0.6506, 0.1852, -0.1024, 0.9774, 0.1852, -0.1024, 0.9774, 0.6241, 0.4327, 0.6506, 0.6241, 0.4327, 0.6506, 0.1852, -0.1024, 0.9774, 0.1852, -0.1024, 0.9774, 0.6241, 0.4327, 0.6506, -0.7625, -3.467e-07, -0.647, -0.6604, -0.3813, -0.647, -0.6656, -0.372, -0.647, -0.7948, 0.02065, -0.6065, 0.5616, -0.02959, 0.8269, 0.4486, -0.274, 0.8507, 0.5748, -0.3233, 0.7517, 0.6995, 0.01529, 0.7145, 0.3813, 0.6604, -0.647, -2.137e-07, 0.7625, -0.647, -0.02065, 0.7948, -0.6065, 0.372, 0.6656, -0.647, -0.4486, 0.274, 0.8507, -0.274, 0.4486, 0.8507, -0.3233, 0.5748, 0.7517, -0.5748, 0.3233, 0.7517, -0.6604, -0.3813, -0.647, -0.3813, -0.6604, -0.647, -0.372, -0.6656, -0.647, -0.6656, -0.372, -0.647, 0.532, 0.2874, 0.7965, 0.5616, -0.02959, 0.8269, 0.6995, 0.01529, 0.7145, 0.6327, 0.3743, 0.6779, -0.5616, 0.02959, 0.8269, -0.4486, 0.274, 0.8507, -0.5748, 0.3233, 0.7517, -0.6995, -0.01529, 0.7145, -0.3813, -0.6604, -0.647, 2.285e-07, -0.7625, -0.647, 0.02065, -0.7948, -0.6065, -0.372, -0.6656, -0.647, 0.2874, 0.532, 0.7965, 0.532, 0.2874, 0.7965, 0.6327, 0.3743, 0.6779, 0.3743, 0.6327, 0.6779, -0.532, -0.2874, 0.7965, -0.5616, 0.02959, 0.8269, -0.6995, -0.01529, 0.7145, -0.6327, -0.3743, 0.6779, 2.285e-07, -0.7625, -0.647, 0.3813, -0.6604, -0.647, 0.4197, -0.7071, -0.5691, 0.02065, -0.7948, -0.6065, -0.02959, 0.5616, 0.8269, 0.2874, 0.532, 0.7965, 0.3743, 0.6327, 0.6779, 0.01529, 0.6995, 0.7145, -0.02065, 0.7948, -0.6065, 0.01529, 0.6995, 0.7145, 0.3743, 0.6327, 0.6779, 0.372, 0.6656, -0.647, 0.372, 0.6656, -0.647, 0.3743, 0.6327, 0.6779, 0.6327, 0.3743, 0.6779, 0.6656, 0.372, -0.647, 0.6656, 0.372, -0.647, 0.6327, 0.3743, 0.6779, 0.6995, 0.01529, 0.7145, 0.7948, -0.02065, -0.6065, 0.7948, -0.02065, -0.6065, 0.6995, 0.01529, 0.7145, 0.5748, -0.3233, 0.7517, 0.7071, -0.4197, -0.5691, 0.7071, -0.4197, -0.5691, 0.5748, -0.3233, 0.7517, 0.3233, -0.5748, 0.7517, 0.4197, -0.7071, -0.5691, 0.4197, -0.7071, -0.5691, 0.3233, -0.5748, 0.7517, -0.01529, -0.6995, 0.7145, 0.02065, -0.7948, -0.6065, 0.02065, -0.7948, -0.6065, -0.01529, -0.6995, 0.7145, -0.3743, -0.6327, 0.6779, -0.372, -0.6656, -0.647, -0.372, -0.6656, -0.647, -0.3743, -0.6327, 0.6779, -0.6327, -0.3743, 0.6779, -0.6656, -0.372, -0.647, -0.6656, -0.372, -0.647, -0.6327, -0.3743, 0.6779, -0.6995, -0.01529, 0.7145, -0.7948, 0.02065, -0.6065, -0.7948, 0.02065, -0.6065, -0.6995, -0.01529, 0.7145, -0.5748, 0.3233, 0.7517, -0.7071, 0.4197, -0.5691, -0.7071, 0.4197, -0.5691, -0.5748, 0.3233, 0.7517, -0.3233, 0.5748, 0.7517, -0.4197, 0.7071, -0.5691, -0.4197, 0.7071, -0.5691, -0.3233, 0.5748, 0.7517, 0.01529, 0.6995, 0.7145, -0.02065, 0.7948, -0.6065, -0.274, 0.4486, 0.8507, -0.02959, 0.5616, 0.8269, 0.01529, 0.6995, 0.7145, -0.3233, 0.5748, 0.7517, 0.6604, 0.3813, -0.647, 0.3813, 0.6604, -0.647, 0.372, 0.6656, -0.647, 0.6656, 0.372, -0.647, 0.4486, -0.274, 0.8507, 0.274, -0.4486, 0.8507, 0.3233, -0.5748, 0.7517, 0.5748, -0.3233, 0.7517, -0.6604, 0.3813, -0.647, -0.7625, -3.467e-07, -0.647, -0.7948, 0.02065, -0.6065, -0.7071, 0.4197, -0.5691, 0.7625, -3.231e-07, -0.647, 0.6604, 0.3813, -0.647, 0.6656, 0.372, -0.647, 0.7948, -0.02065, -0.6065, 0.274, -0.4486, 0.8507, 0.02959, -0.5616, 0.8269, -0.01529, -0.6995, 0.7145, 0.3233, -0.5748, 0.7517, -0.3813, 0.6604, -0.647, -0.6604, 0.3813, -0.647, -0.7071, 0.4197, -0.5691, -0.4197, 0.7071, -0.5691, 0.6604, -0.3813, -0.647, 0.7625, -3.231e-07, -0.647, 0.7948, -0.02065, -0.6065, 0.7071, -0.4197, -0.5691, 0.02959, -0.5616, 0.8269, -0.2874, -0.532, 0.7965, -0.3743, -0.6327, 0.6779, -0.01529, -0.6995, 0.7145, -2.137e-07, 0.7625, -0.647, -0.3813, 0.6604, -0.647, -0.4197, 0.7071, -0.5691, -0.02065, 0.7948, -0.6065, 0.3813, -0.6604, -0.647, 0.6604, -0.3813, -0.647, 0.7071, -0.4197, -0.5691, 0.4197, -0.7071, -0.5691, -0.2874, -0.532, 0.7965, -0.532, -0.2874, 0.7965, -0.6327, -0.3743, 0.6779, -0.3743, -0.6327, 0.6779, -0.9501, -0.05679, 0.3068, -0.5847, 0.04347, -0.8101, -0.7987, -0.4455, -0.4044, -0.7081, -0.123, 0.6953, 0.01117, -0.006448, -0.9999, 0.0129, 5.485e-09, -0.9999, -0.889, -3.555e-07, -0.4579, -0.7699, 0.4445, -0.4579, -0.5, 0.866, -0.002486, 1.785e-07, 1.0, -0.002485, 1.519e-07, -0.5522, 0.8337, 0.2761, -0.4782, 0.8337, -0.006448, 0.01117, -0.9999, -0.01117, 0.006448, -0.9999, 0.7699, -0.4445, -0.4579, 0.4445, -0.7699, -0.4579, -0.866, 0.5, -0.002485, -0.5, 0.866, -0.002486, 0.2761, -0.4782, 0.8337, 0.4782, -0.2761, 0.8337, 2.224e-09, -0.0129, -0.9999, 0.006448, -0.01117, -0.9999, -0.4445, 0.7699, -0.4579, -1.83e-07, 0.889, -0.4579, 0.5, -0.866, -0.002482, 2.586e-07, -1.0, -0.002483, -1.227e-07, 0.5522, 0.8337, -0.2761, 0.4782, 0.8337, -0.5847, 0.04347, -0.8101, -0.9501, -0.05679, 0.3068, -0.05679, -0.9501, 0.3068, 0.04347, -0.5847, -0.8101, -0.5847, 0.04347, -0.8101, -1.779e-09, 0.0129, -0.9999, 2.444e-07, -0.889, -0.4579, -0.7987, -0.4455, -0.4044, -0.01117, -0.006448, -0.9999, -0.006448, -0.01117, -0.9999, 0.4445, 0.7699, -0.4579, 0.7699, 0.4445, -0.4579, -1.0, 1.354e-07, -0.002485, -0.866, 0.5, -0.002485, 0.4782, -0.2761, 0.8337, 0.5522, -2.556e-09, 0.8337, 0.866, -0.5, -0.002485, 0.5, -0.866, -0.002482, -0.2761, 0.4782, 0.8337, -0.4782, 0.2761, 0.8337, -1.83e-07, 0.889, -0.4579, -1.227e-07, 0.5522, 0.8337, 0.2761, 0.4782, 0.8337, 0.4445, 0.7699, -0.4579, 0.4445, 0.7699, -0.4579, 0.2761, 0.4782, 0.8337, 0.4782, 0.2761, 0.8337, 0.7699, 0.4445, -0.4579, 0.7699, 0.4445, -0.4579, 0.4782, 0.2761, 0.8337, 0.5522, -2.556e-09, 0.8337, 0.889, 1.146e-08, -0.4579, 0.889, 1.146e-08, -0.4579, 0.5522, -2.556e-09, 0.8337, 0.4782, -0.2761, 0.8337, 0.7699, -0.4445, -0.4579, 0.7699, -0.4445, -0.4579, 0.4782, -0.2761, 0.8337, 0.2761, -0.4782, 0.8337, 0.4445, -0.7699, -0.4579, 0.4445, -0.7699, -0.4579, 0.2761, -0.4782, 0.8337, 1.519e-07, -0.5522, 0.8337, 2.444e-07, -0.889, -0.4579, 2.444e-07, -0.889, -0.4579, 1.519e-07, -0.5522, 0.8337, -0.7081, -0.123, 0.6953, -0.7987, -0.4455, -0.4044, -0.4455, -0.7987, -0.4044, -0.123, -0.7081, 0.6953, -0.5522, -2.22e-07, 0.8337, -0.889, -3.555e-07, -0.4579, -0.889, -3.555e-07, -0.4579, -0.5522, -2.22e-07, 0.8337, -0.4782, 0.2761, 0.8337, -0.7699, 0.4445, -0.4579, -0.7699, 0.4445, -0.4579, -0.4782, 0.2761, 0.8337, -0.2761, 0.4782, 0.8337, -0.4445, 0.7699, -0.4579, -0.4445, 0.7699, -0.4579, -0.2761, 0.4782, 0.8337, -1.227e-07, 0.5522, 0.8337, -1.83e-07, 0.889, -0.4579, 1.785e-07, 1.0, -0.002485, -0.9501, -0.05679, 0.3068, -0.7081, -0.123, 0.6953, 1.519e-07, -0.5522, 0.8337, -0.0129, 8.894e-10, -0.9999, -0.01117, -0.006448, -0.9999, 0.7699, 0.4445, -0.4579, 0.889, 1.146e-08, -0.4579, -0.006448, -0.01117, -0.9999, 2.224e-09, -0.0129, -0.9999, -1.83e-07, 0.889, -0.4579, 0.4445, 0.7699, -0.4579, 2.586e-07, -1.0, -0.002483, -0.5, -0.866, -0.002483, 0.2761, 0.4782, 0.8337, -1.227e-07, 0.5522, 0.8337, -1.779e-09, 0.0129, -0.9999, -0.006448, 0.01117, -0.9999, 0.4445, -0.7699, -0.4579, 2.444e-07, -0.889, -0.4579, -0.05679, -0.9501, 0.3068, 1.0, 4.494e-07, -0.002485, -0.5522, -2.22e-07, 0.8337, -0.123, -0.7081, 0.6953, 0.006448, -0.01117, -0.9999, 0.01117, -0.006448, -0.9999, -0.7699, 0.4445, -0.4579, -0.4445, 0.7699, -0.4579, -0.5, -0.866, -0.002483, -0.866, -0.5, -0.002485, 0.4782, 0.2761, 0.8337, 0.2761, 0.4782, 0.8337, 0.04347, -0.5847, -0.8101, -0.05679, -0.9501, 0.3068, -0.123, -0.7081, 0.6953, -0.4455, -0.7987, -0.4044, 1.0, 4.494e-07, -0.002485, 0.866, -0.5, -0.002485, -0.4782, 0.2761, 0.8337, -0.5522, -2.22e-07, 0.8337, -0.01117, 0.006448, -0.9999, -0.0129, 8.894e-10, -0.9999, 0.889, 1.146e-08, -0.4579, 0.7699, -0.4445, -0.4579, -0.866, -0.5, -0.002485, -1.0, 1.354e-07, -0.002485, 0.5522, -2.556e-09, 0.8337, 0.4782, 0.2761, 0.8337, 0.0129, 5.485e-09, -0.9999, 0.04347, -0.5847, -0.8101, -0.4455, -0.7987, -0.4044, -0.889, -3.555e-07, -0.4579, -0.9501, -0.05679, 0.3068, 1.785e-07, 1.0, -0.002485, 1.329e-07, -0.8897, -0.4566, -0.799, -0.446, -0.4032, -0.4503, -0.5538, 0.7004, -0.425, -1.495e-07, 0.9052, -0.5535, -2.918e-07, 0.8328, -0.1238, -0.7088, 0.6945, -2.752e-08, 0.425, 0.9052, 0.2125, 0.3681, 0.9052, 0.2768, 0.4794, 0.8328, -4.805e-08, 0.5535, 0.8328, 1.785e-07, 1.0, -0.002485, -0.5, 0.866, -0.002486, 0.4448, -0.7705, -0.4566, 1.329e-07, -0.8897, -0.4566, -0.5, 0.866, -0.002486, -0.866, 0.5, -0.002485, 0.7705, -0.4448, -0.4566, 0.4448, -0.7705, -0.4566, 6.94e-08, -0.425, 0.9052, -0.5538, -0.4503, 0.7004, -0.7088, -0.1238, 0.6945, 6.665e-08, -0.5535, 0.8328, 2.586e-07, -1.0, -0.002483, 0.5, -0.866, -0.002482, -0.4448, 0.7705, -0.4566, -8.394e-08, 0.8897, -0.4566, -0.9501, -0.05679, 0.3068, -0.5538, -0.4503, 0.7004, -0.4503, -0.5538, 0.7004, -0.05679, -0.9501, 0.3068, -0.866, 0.5, -0.002485, -1.0, 1.354e-07, -0.002485, 0.8897, -3.323e-08, -0.4566, 0.7705, -0.4448, -0.4566, 0.2125, -0.3681, 0.9052, 6.94e-08, -0.425, 0.9052, 6.665e-08, -0.5535, 0.8328, 0.2768, -0.4794, 0.8328, 0.5, -0.866, -0.002482, 0.866, -0.5, -0.002485, -0.7705, 0.4448, -0.4566, -0.4448, 0.7705, -0.4566, -0.05679, -0.9501, 0.3068, -0.4503, -0.5538, 0.7004, -0.1238, -0.7088, 0.6945, -0.446, -0.799, -0.4032, -8.394e-08, 0.8897, -0.4566, -4.805e-08, 0.5535, 0.8328, 0.2768, 0.4794, 0.8328, 0.4448, 0.7705, -0.4566, 0.4448, 0.7705, -0.4566, 0.2768, 0.4794, 0.8328, 0.4794, 0.2768, 0.8328, 0.7705, 0.4448, -0.4566, 0.7705, 0.4448, -0.4566, 0.4794, 0.2768, 0.8328, 0.5535, -5.835e-08, 0.8328, 0.8897, -3.323e-08, -0.4566, 0.8897, -3.323e-08, -0.4566, 0.5535, -5.835e-08, 0.8328, 0.4794, -0.2768, 0.8328, 0.7705, -0.4448, -0.4566, 0.7705, -0.4448, -0.4566, 0.4794, -0.2768, 0.8328, 0.2768, -0.4794, 0.8328, 0.4448, -0.7705, -0.4566, 0.4448, -0.7705, -0.4566, 0.2768, -0.4794, 0.8328, 6.665e-08, -0.5535, 0.8328, 1.329e-07, -0.8897, -0.4566, 1.329e-07, -0.8897, -0.4566, 6.665e-08, -0.5535, 0.8328, -0.7088, -0.1238, 0.6945, -0.799, -0.446, -0.4032, -0.446, -0.799, -0.4032, -0.1238, -0.7088, 0.6945, -0.5535, -2.918e-07, 0.8328, -0.8897, -4.749e-07, -0.4566, -0.8897, -4.749e-07, -0.4566, -0.5535, -2.918e-07, 0.8328, -0.4794, 0.2768, 0.8328, -0.7705, 0.4448, -0.4566, -0.7705, 0.4448, -0.4566, -0.4794, 0.2768, 0.8328, -0.2768, 0.4794, 0.8328, -0.4448, 0.7705, -0.4566, -0.4448, 0.7705, -0.4566, -0.2768, 0.4794, 0.8328, -4.805e-08, 0.5535, 0.8328, -8.394e-08, 0.8897, -0.4566, 0.2125, 0.3681, 0.9052, 0.3681, 0.2125, 0.9052, 0.4794, 0.2768, 0.8328, 0.2768, 0.4794, 0.8328, -0.425, -1.495e-07, 0.9052, -0.3681, 0.2125, 0.9052, -0.4794, 0.2768, 0.8328, -0.5535, -2.918e-07, 0.8328, 0.3681, 0.2125, 0.9052, 0.425, -7.473e-08, 0.9052, 0.5535, -5.835e-08, 0.8328, 0.4794, 0.2768, 0.8328, -0.5, -0.866, -0.002483, 2.586e-07, -1.0, -0.002483, -8.394e-08, 0.8897, -0.4566, 0.4448, 0.7705, -0.4566, -0.3681, 0.2125, 0.9052, -0.2125, 0.3681, 0.9052, -0.2768, 0.4794, 0.8328, -0.4794, 0.2768, 0.8328, 1.0, 4.494e-07, -0.002485, -0.05679, -0.9501, 0.3068, -0.446, -0.799, -0.4032, -0.8897, -4.749e-07, -0.4566, 0.425, -7.473e-08, 0.9052, 0.3681, -0.2125, 0.9052, 0.4794, -0.2768, 0.8328, 0.5535, -5.835e-08, 0.8328, -0.866, -0.5, -0.002485, -0.5, -0.866, -0.002483, 0.4448, 0.7705, -0.4566, 0.7705, 0.4448, -0.4566, -0.5538, -0.4503, 0.7004, -0.9501, -0.05679, 0.3068, -0.799, -0.446, -0.4032, -0.7088, -0.1238, 0.6945, -0.2125, 0.3681, 0.9052, -2.752e-08, 0.425, 0.9052, -4.805e-08, 0.5535, 0.8328, -0.2768, 0.4794, 0.8328, 0.866, -0.5, -0.002485, 1.0, 4.494e-07, -0.002485, -0.8897, -4.749e-07, -0.4566, -0.7705, 0.4448, -0.4566, 0.3681, -0.2125, 0.9052, 0.2125, -0.3681, 0.9052, 0.2768, -0.4794, 0.8328, 0.4794, -0.2768, 0.8328, -1.0, 1.354e-07, -0.002485, -0.866, -0.5, -0.002485, 0.7705, 0.4448, -0.4566, 0.8897, -3.323e-08, -0.4566, -0.4489, 0.7776, 0.4402, -0.4634, 0.8026, 0.3756, -9.286e-08, 0.9268, 0.3756, -1.307e-07, 0.8979, 0.4402, -0.7776, 0.4489, 0.4402, -0.8026, 0.4634, 0.3756, -0.4634, 0.8026, 0.3756, -0.4489, 0.7776, 0.4402, -0.8979, -3.437e-07, 0.4402, -0.9268, -3.91e-07, 0.3756, -0.8026, 0.4634, 0.3756, -0.7776, 0.4489, 0.4402, -0.7776, -0.4489, 0.4402, -0.9763, -0.2019, 0.07827, -0.9268, -3.91e-07, 0.3756, -0.8979, -3.437e-07, 0.4402, -0.4489, -0.7776, 0.4402, -0.2019, -0.9763, 0.07827, -0.9763, -0.2019, 0.07827, -0.7776, -0.4489, 0.4402, 1.307e-07, -0.8979, 0.4402, 1.026e-07, -0.9268, 0.3756, -0.2019, -0.9763, 0.07827, -0.4489, -0.7776, 0.4402, 0.4489, -0.7776, 0.4402, 0.4634, -0.8026, 0.3756, 1.026e-07, -0.9268, 0.3756, 1.307e-07, -0.8979, 0.4402, 0.7776, -0.4489, 0.4402, 0.8026, -0.4634, 0.3756, 0.4634, -0.8026, 0.3756, 0.4489, -0.7776, 0.4402, 0.8979, -1.162e-07, 0.4402, 0.9268, -1.075e-07, 0.3756, 0.8026, -0.4634, 0.3756, 0.7776, -0.4489, 0.4402, 0.7776, 0.4489, 0.4402, 0.8026, 0.4634, 0.3756, 0.9268, -1.075e-07, 0.3756, 0.8979, -1.162e-07, 0.4402, 0.4489, 0.7776, 0.4402, 0.4634, 0.8026, 0.3756, 0.8026, 0.4634, 0.3756, 0.7776, 0.4489, 0.4402, -1.307e-07, 0.8979, 0.4402, -9.286e-08, 0.9268, 0.3756, 0.4634, 0.8026, 0.3756, 0.4489, 0.7776, 0.4402, -0.4634, 0.8026, 0.3756, -0.4634, 0.8026, 0.3756, -6.353e-08, 0.9268, 0.3756, -9.286e-08, 0.9268, 0.3756, -0.8026, 0.4634, 0.3756, -0.8026, 0.4634, 0.3756, -0.4634, 0.8026, 0.3756, -0.4634, 0.8026, 0.3756, -0.9268, -3.91e-07, 0.3756, -0.9268, -4.105e-07, 0.3756, -0.8026, 0.4634, 0.3756, -0.8026, 0.4634, 0.3756, -0.9763, -0.2019, 0.07827, -0.8044, -0.03208, 0.5932, -0.9268, -4.105e-07, 0.3756, -0.9268, -3.91e-07, 0.3756, -0.8044, -0.03208, 0.5932, -0.9763, -0.2019, 0.07827, -0.9483, -0.08945, -0.3044, -0.6146, 0.1576, 0.7729, 1.026e-07, -0.9268, 0.3756, 8.308e-08, -0.9268, 0.3756, -0.03208, -0.8044, 0.5932, -0.2019, -0.9763, 0.07827, 0.4634, -0.8026, 0.3756, 0.4634, -0.8026, 0.3756, 8.308e-08, -0.9268, 0.3756, 1.026e-07, -0.9268, 0.3756, 0.8026, -0.4634, 0.3756, 0.8026, -0.4634, 0.3756, 0.4634, -0.8026, 0.3756, 0.4634, -0.8026, 0.3756, 0.9268, -1.075e-07, 0.3756, 0.9268, -2.688e-07, 0.3756, 0.8026, -0.4634, 0.3756, 0.8026, -0.4634, 0.3756, 0.8026, 0.4634, 0.3756, 0.8026, 0.4634, 0.3756, 0.9268, -2.688e-07, 0.3756, 0.9268, -1.075e-07, 0.3756, 0.4634, 0.8026, 0.3756, 0.4634, 0.8026, 0.3756, 0.8026, 0.4634, 0.3756, 0.8026, 0.4634, 0.3756, -9.286e-08, 0.9268, 0.3756, -6.353e-08, 0.9268, 0.3756, 0.4634, 0.8026, 0.3756, 0.4634, 0.8026, 0.3756, -0.08945, -0.9483, -0.3044, 0.1576, -0.6146, 0.7729, -0.6146, 0.1576, 0.7729, -0.9483, -0.08945, -0.3044, -0.2019, -0.9763, 0.07827, -0.03208, -0.8044, 0.5932, 0.1576, -0.6146, 0.7729, -0.08945, -0.9483, -0.3044, -0.03208, -0.8044, 0.5932, -0.8044, -0.03208, 0.5932, -0.6146, 0.1576, 0.7729, 0.1576, -0.6146, 0.7729, -0.9763, -0.2019, 0.07827, -0.2019, -0.9763, 0.07827, -0.08945, -0.9483, -0.3044, -0.9483, -0.08945, -0.3044])] * 3)])
me_plane = bpy.data.meshes.new('Plane')
me_plane.from_pydata([(-1.0, -1.0, 0.0), (1.0, -1.0, 0.0), (-1.0, 1.0, 0.0), (0.4897, 0.4091, 0.0)], [], [(0, 1, 3, 2)])
me_plane.materials.append(mat_material_002)
me_plane.use_remesh_preserve_volume = False
me_plane.use_remesh_preserve_attributes = False
me_plane.use_mirror_vertex_groups = False
me_plane.update()

# ---- objects
ob_cylinder = bpy.data.objects.new('Cylinder', me_cylinder_001)
ob_spot_002 = bpy.data.objects.new('Spot.002', light_spot_002)
ob_point = bpy.data.objects.new('Point', light_point)
ob_plane = bpy.data.objects.new('Plane', me_plane)
ob_camera = bpy.data.objects.new('Camera', cam_camera_001)
ob_spot_001 = bpy.data.objects.new('Spot.001', light_spot_001)
ob_spot = bpy.data.objects.new('Spot', light_spot)

# ---- transforms, parenting, visibility, modifiers, constraints
ob_cylinder.location = (-1.978e-22, 0.0, 0.0)
ob_cylinder.rotation_euler = (-1.629e-07, 6.38e-15, 0.7854)
ob_cylinder.color = (0.8, 0.8, 0.8, 1.0)
ob_cylinder.lineart.crease_threshold = 0.0
ob_spot_002.location = (-12.54, -12.16, 10.06)
ob_spot_002.rotation_euler = (0.98, -0.0, -0.7811)
ob_spot_002.lineart.crease_threshold = 0.0
ob_point.location = (3.388, -2.425, 1.816)
ob_point.lineart.crease_threshold = 0.0
ob_plane.location = (-0.2831, 0.0, 0.0)
ob_plane.scale = (17.03, 17.03, 17.03)
ob_plane.lineart.crease_threshold = 0.0
ob_camera.location = (-9.554, -24.62, 8.855)
ob_camera.rotation_euler = (1.472, 7.166e-06, -0.425)
ob_camera.lineart.crease_threshold = 0.0
ob_spot_001.location = (2.912, 6.435, 20.33)
ob_spot_001.rotation_euler = (-0.2365, -0.0, 0.0)
ob_spot_001.lineart.crease_threshold = 0.0
ob_spot.location = (16.57, -12.16, 10.06)
ob_spot.rotation_euler = (0.98, -0.0, 1.019)
ob_spot.lineart.crease_threshold = 0.0

# ---- collection membership
col_collection_1.objects.link(ob_cylinder)
col_collection_1.objects.link(ob_spot_002)
col_collection_1.objects.link(ob_point)
col_collection_1.objects.link(ob_plane)
col_collection_1.objects.link(ob_camera)
col_collection_1.objects.link(ob_spot_001)
col_collection_1.objects.link(ob_spot)

# ---- scene / render settings (as saved in the file)
scene.camera = ob_camera
scene.frame_start = 1; scene.frame_end = 250; scene.frame_set(1)
scene.render.engine = 'BLENDER_EEVEE_NEXT'
scene.render.resolution_percentage = 50
scene.render.dither_intensity = 0.0
scene.cycles.use_denoising = False
scene.cycles.samples = 128
scene.cycles.sampling_pattern = 'TABULATED_SOBOL'
scene.cycles.use_adaptive_sampling = False
scene.cycles.use_light_tree = False
scene.cycles.blur_glossy = 0.0
scene.cycles.sample_clamp_indirect = 0.0
scene.view_settings.view_transform = 'Standard'
bpy.context.view_layer.update()
